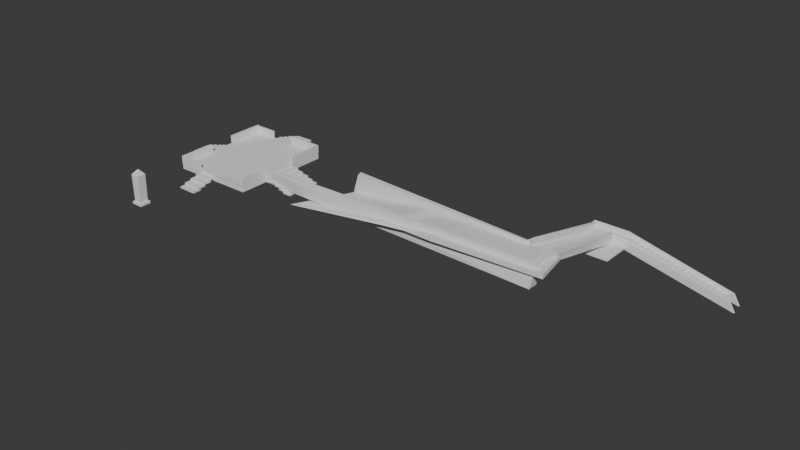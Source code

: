 # Source: stairs.blend  (saved by Blender 4.0.36; exported with 4.5.12 LTS)
import bpy
from mathutils import Matrix  # noqa: F401  (used for matrix-valued properties, if any)

bpy.ops.wm.read_factory_settings(use_empty=True)
scene = bpy.context.scene
scene.name = 'Scene'

# ---- collections
col_collection = bpy.data.collections.new('Collection'); scene.collection.children.link(col_collection)

# ---- world
world_world = bpy.data.worlds.new('World'); scene.world = world_world
world_world.use_nodes = True; world_world.node_tree.nodes.clear()
_N = world_world.node_tree.nodes; _L = world_world.node_tree.links
n0 = _N.new('ShaderNodeOutputWorld'); n0.name = 'World Output'; n0.location = (300, 300)
n1 = _N.new('ShaderNodeBackground'); n1.name = 'Background'; n1.location = (10, 300)
n1.inputs[0].default_value = (0.05088, 0.05088, 0.05088, 1.0)
_L.new(n1.outputs[0], n0.inputs[0])
n0.is_active_output = True
world_world.color = (0.05088, 0.05088, 0.05088)
world_world.use_sun_shadow = False
world_world.sun_shadow_jitter_overblur = 0.0

# ---- meshes
me_cube_003 = bpy.data.meshes.new('Cube.003')
me_cube_003.from_pydata([(-6.536, -9.601, -0.6917), (-6.536, -9.601, 0.6917), (-6.536, 9.601, -0.6917), (-6.536, 9.601, 0.6917), (-0.09759, -9.601, -0.6917), (-0.09759, -9.601, 0.6917), (-0.09759, 9.601, -0.6917), (-0.09759, 9.601, 0.6917), (-12.33, -9.601, 0.6917), (-12.33, -9.601, 2.075), (-12.33, 9.601, 0.6917), (-12.33, 9.601, 2.075), (-5.892, -9.601, 0.6917), (-5.892, -9.601, 2.075), (-5.892, 9.601, 0.6917), (-5.892, 9.601, 2.075), (-18.13, -9.601, 2.075), (-18.13, -9.601, 3.459), (-18.13, 9.601, 2.075), (-18.13, 9.601, 3.459), (-11.69, -9.601, 2.075), (-11.69, -9.601, 3.459), (-11.69, 9.601, 2.075), (-11.69, 9.601, 3.459), (-23.92, -9.601, 3.459), (-23.92, -9.601, 4.842), (-23.92, 9.601, 3.459), (-23.92, 9.601, 4.842), (-17.48, -9.601, 3.459), (-17.48, -9.601, 4.842), (-17.48, 9.601, 3.459), (-17.48, 9.601, 4.842), (-29.71, -9.601, 4.842), (-29.71, -9.601, 6.226), (-29.71, 9.601, 4.842), (-29.71, 9.601, 6.226), (-23.28, -9.601, 4.842), (-23.28, -9.601, 6.226), (-23.28, 9.601, 4.842), (-23.28, 9.601, 6.226), (-35.51, -9.601, 6.226), (-35.51, -9.601, 7.609), (-35.51, 9.601, 6.226), (-35.51, 9.601, 7.609), (-29.07, -9.601, 6.226), (-29.07, -9.601, 7.609), (-29.07, 9.601, 6.226), (-29.07, 9.601, 7.609), (-41.3, -9.601, 7.609), (-41.3, -9.601, 8.993), (-41.3, 9.601, 7.609), (-41.3, 9.601, 8.993), (-34.87, -9.601, 7.609), (-34.87, -9.601, 8.993), (-34.87, 9.601, 7.609), (-34.87, 9.601, 8.993), (-47.1, -9.601, 8.993), (-47.1, -9.601, 10.38), (-47.1, 9.601, 8.993), (-47.1, 9.601, 10.38), (-40.66, -9.601, 8.993), (-40.66, -9.601, 10.38), (-40.66, 9.601, 8.993), (-40.66, 9.601, 10.38), (-52.89, -9.601, 10.38), (-52.89, -9.601, 11.76), (-52.89, 9.601, 10.38), (-52.89, 9.601, 11.76), (-46.45, -9.601, 10.38), (-46.45, -9.601, 11.76), (-46.45, 9.601, 10.38), (-46.45, 9.601, 11.76), (-58.69, -9.601, 11.76), (-58.69, -9.601, 13.14), (-58.69, 9.601, 11.76), (-58.69, 9.601, 13.14), (-52.25, -9.601, 11.76), (-52.25, -9.601, 13.14), (-52.25, 9.601, 11.76), (-52.25, 9.601, 13.14), (-64.48, -9.601, 13.14), (-64.48, -9.601, 14.53), (-64.48, 9.601, 13.14), (-64.48, 9.601, 14.53), (-58.04, -9.601, 13.14), (-58.04, -9.601, 14.53), (-58.04, 9.601, 13.14), (-58.04, 9.601, 14.53), (-70.28, -9.601, 14.53), (-70.28, -9.601, 15.91), (-70.28, 9.601, 14.53), (-70.28, 9.601, 15.91), (-63.84, -9.601, 14.53), (-63.84, -9.601, 15.91), (-63.84, 9.601, 14.53), (-63.84, 9.601, 15.91), (-76.07, -9.601, 15.91), (-76.07, -9.601, 17.29), (-76.07, 9.601, 15.91), (-76.07, 9.601, 17.29), (-69.63, -9.601, 15.91), (-69.63, -9.601, 17.29), (-69.63, 9.601, 15.91), (-69.63, 9.601, 17.29), (-81.87, -9.601, 17.29), (-81.87, -9.601, 18.68), (-81.87, 9.601, 17.29), (-81.87, 9.601, 18.68), (-75.43, -9.601, 17.29), (-75.43, -9.601, 18.68), (-75.43, 9.601, 17.29), (-75.43, 9.601, 18.68), (-87.66, -9.601, 18.68), (-87.66, -9.601, 20.06), (-87.66, 9.601, 18.68), (-87.66, 9.601, 20.06), (-81.22, -9.601, 18.68), (-81.22, -9.601, 20.06), (-81.22, 9.601, 18.68), (-81.22, 9.601, 20.06), (-93.46, -9.601, 20.06), (-93.46, -9.601, 21.44), (-93.46, 9.601, 20.06), (-93.46, 9.601, 21.44), (-87.02, -9.601, 20.06), (-87.02, -9.601, 21.44), (-87.02, 9.601, 20.06), (-87.02, 9.601, 21.44), (-99.25, -9.601, 21.44), (-99.25, -9.601, 22.83), (-99.25, 9.601, 21.44), (-99.25, 9.601, 22.83), (-92.81, -9.601, 21.44), (-92.81, -9.601, 22.83), (-92.81, 9.601, 21.44), (-92.81, 9.601, 22.83), (-105.0, -9.601, 22.83), (-105.0, -9.601, 24.21), (-105.0, 9.601, 22.83), (-105.0, 9.601, 24.21), (-98.61, -9.601, 22.83), (-98.61, -9.601, 24.21), (-98.61, 9.601, 22.83), (-98.61, 9.601, 24.21), (-154.6, -49.26, 24.21), (-154.6, -49.26, 25.59), (-154.6, 9.601, 24.21), (-154.6, 9.601, 25.59), (-104.4, -49.26, 24.21), (-104.4, -49.26, 25.59), (-104.4, 9.601, 24.21), (-104.4, 9.601, 25.59)], [], [(0, 1, 3, 2), (2, 3, 7, 6), (6, 7, 5, 4), (4, 5, 1, 0), (2, 6, 4, 0), (7, 3, 1, 5), (8, 9, 11, 10), (10, 11, 15, 14), (14, 15, 13, 12), (12, 13, 9, 8), (10, 14, 12, 8), (15, 11, 9, 13), (16, 17, 19, 18), (18, 19, 23, 22), (22, 23, 21, 20), (20, 21, 17, 16), (18, 22, 20, 16), (23, 19, 17, 21), (24, 25, 27, 26), (26, 27, 31, 30), (30, 31, 29, 28), (28, 29, 25, 24), (26, 30, 28, 24), (31, 27, 25, 29), (32, 33, 35, 34), (34, 35, 39, 38), (38, 39, 37, 36), (36, 37, 33, 32), (34, 38, 36, 32), (39, 35, 33, 37), (40, 41, 43, 42), (42, 43, 47, 46), (46, 47, 45, 44), (44, 45, 41, 40), (42, 46, 44, 40), (47, 43, 41, 45), (48, 49, 51, 50), (50, 51, 55, 54), (54, 55, 53, 52), (52, 53, 49, 48), (50, 54, 52, 48), (55, 51, 49, 53), (56, 57, 59, 58), (58, 59, 63, 62), (62, 63, 61, 60), (60, 61, 57, 56), (58, 62, 60, 56), (63, 59, 57, 61), (64, 65, 67, 66), (66, 67, 71, 70), (70, 71, 69, 68), (68, 69, 65, 64), (66, 70, 68, 64), (71, 67, 65, 69), (72, 73, 75, 74), (74, 75, 79, 78), (78, 79, 77, 76), (76, 77, 73, 72), (74, 78, 76, 72), (79, 75, 73, 77), (80, 81, 83, 82), (82, 83, 87, 86), (86, 87, 85, 84), (84, 85, 81, 80), (82, 86, 84, 80), (87, 83, 81, 85), (88, 89, 91, 90), (90, 91, 95, 94), (94, 95, 93, 92), (92, 93, 89, 88), (90, 94, 92, 88), (95, 91, 89, 93), (96, 97, 99, 98), (98, 99, 103, 102), (102, 103, 101, 100), (100, 101, 97, 96), (98, 102, 100, 96), (103, 99, 97, 101), (104, 105, 107, 106), (106, 107, 111, 110), (110, 111, 109, 108), (108, 109, 105, 104), (106, 110, 108, 104), (111, 107, 105, 109), (112, 113, 115, 114), (114, 115, 119, 118), (118, 119, 117, 116), (116, 117, 113, 112), (114, 118, 116, 112), (119, 115, 113, 117), (120, 121, 123, 122), (122, 123, 127, 126), (126, 127, 125, 124), (124, 125, 121, 120), (122, 126, 124, 120), (127, 123, 121, 125), (128, 129, 131, 130), (130, 131, 135, 134), (134, 135, 133, 132), (132, 133, 129, 128), (130, 134, 132, 128), (135, 131, 129, 133), (136, 137, 139, 138), (138, 139, 143, 142), (142, 143, 141, 140), (140, 141, 137, 136), (138, 142, 140, 136), (143, 139, 137, 141), (144, 145, 147, 146), (146, 147, 151, 150), (150, 151, 149, 148), (148, 149, 145, 144), (146, 150, 148, 144), (151, 147, 145, 149)])
_uv = me_cube_003.uv_layers.new(name='UVMap')
_uv.uv.foreach_set('vector', [0.375, 0.0, 0.625, 0.0, 0.625, 0.25, 0.375, 0.25, 0.375, 0.25, 0.625, 0.25, 0.625, 0.5, 0.375, 0.5, 0.375, 0.5, 0.625, 0.5, 0.625, 0.75, 0.375, 0.75, 0.375, 0.75, 0.625, 0.75, 0.625, 1.0, 0.375, 1.0, 0.125, 0.5, 0.375, 0.5, 0.375, 0.75, 0.125, 0.75, 0.625, 0.5, 0.875, 0.5, 0.875, 0.75, 0.625, 0.75, 0.375, 0.0, 0.625, 0.0, 0.625, 0.25, 0.375, 0.25, 0.375, 0.25, 0.625, 0.25, 0.625, 0.5, 0.375, 0.5, 0.375, 0.5, 0.625, 0.5, 0.625, 0.75, 0.375, 0.75, 0.375, 0.75, 0.625, 0.75, 0.625, 1.0, 0.375, 1.0, 0.125, 0.5, 0.375, 0.5, 0.375, 0.75, 0.125, 0.75, 0.625, 0.5, 0.875, 0.5, 0.875, 0.75, 0.625, 0.75, 0.375, 0.0, 0.625, 0.0, 0.625, 0.25, 0.375, 0.25, 0.375, 0.25, 0.625, 0.25, 0.625, 0.5, 0.375, 0.5, 0.375, 0.5, 0.625, 0.5, 0.625, 0.75, 0.375, 0.75, 0.375, 0.75, 0.625, 0.75, 0.625, 1.0, 0.375, 1.0, 0.125, 0.5, 0.375, 0.5, 0.375, 0.75, 0.125, 0.75, 0.625, 0.5, 0.875, 0.5, 0.875, 0.75, 0.625, 0.75, 0.375, 0.0, 0.625, 0.0, 0.625, 0.25, 0.375, 0.25, 0.375, 0.25, 0.625, 0.25, 0.625, 0.5, 0.375, 0.5, 0.375, 0.5, 0.625, 0.5, 0.625, 0.75, 0.375, 0.75, 0.375, 0.75, 0.625, 0.75, 0.625, 1.0, 0.375, 1.0, 0.125, 0.5, 0.375, 0.5, 0.375, 0.75, 0.125, 0.75, 0.625, 0.5, 0.875, 0.5, 0.875, 0.75, 0.625, 0.75, 0.375, 0.0, 0.625, 0.0, 0.625, 0.25, 0.375, 0.25, 0.375, 0.25, 0.625, 0.25, 0.625, 0.5, 0.375, 0.5, 0.375, 0.5, 0.625, 0.5, 0.625, 0.75, 0.375, 0.75, 0.375, 0.75, 0.625, 0.75, 0.625, 1.0, 0.375, 1.0, 0.125, 0.5, 0.375, 0.5, 0.375, 0.75, 0.125, 0.75, 0.625, 0.5, 0.875, 0.5, 0.875, 0.75, 0.625, 0.75, 0.375, 0.0, 0.625, 0.0, 0.625, 0.25, 0.375, 0.25, 0.375, 0.25, 0.625, 0.25, 0.625, 0.5, 0.375, 0.5, 0.375, 0.5, 0.625, 0.5, 0.625, 0.75, 0.375, 0.75, 0.375, 0.75, 0.625, 0.75, 0.625, 1.0, 0.375, 1.0, 0.125, 0.5, 0.375, 0.5, 0.375, 0.75, 0.125, 0.75, 0.625, 0.5, 0.875, 0.5, 0.875, 0.75, 0.625, 0.75, 0.375, 0.0, 0.625, 0.0, 0.625, 0.25, 0.375, 0.25, 0.375, 0.25, 0.625, 0.25, 0.625, 0.5, 0.375, 0.5, 0.375, 0.5, 0.625, 0.5, 0.625, 0.75, 0.375, 0.75, 0.375, 0.75, 0.625, 0.75, 0.625, 1.0, 0.375, 1.0, 0.125, 0.5, 0.375, 0.5, 0.375, 0.75, 0.125, 0.75, 0.625, 0.5, 0.875, 0.5, 0.875, 0.75, 0.625, 0.75, 0.375, 0.0, 0.625, 0.0, 0.625, 0.25, 0.375, 0.25, 0.375, 0.25, 0.625, 0.25, 0.625, 0.5, 0.375, 0.5, 0.375, 0.5, 0.625, 0.5, 0.625, 0.75, 0.375, 0.75, 0.375, 0.75, 0.625, 0.75, 0.625, 1.0, 0.375, 1.0, 0.125, 0.5, 0.375, 0.5, 0.375, 0.75, 0.125, 0.75, 0.625, 0.5, 0.875, 0.5, 0.875, 0.75, 0.625, 0.75, 0.375, 0.0, 0.625, 0.0, 0.625, 0.25, 0.375, 0.25, 0.375, 0.25, 0.625, 0.25, 0.625, 0.5, 0.375, 0.5, 0.375, 0.5, 0.625, 0.5, 0.625, 0.75, 0.375, 0.75, 0.375, 0.75, 0.625, 0.75, 0.625, 1.0, 0.375, 1.0, 0.125, 0.5, 0.375, 0.5, 0.375, 0.75, 0.125, 0.75, 0.625, 0.5, 0.875, 0.5, 0.875, 0.75, 0.625, 0.75, 0.375, 0.0, 0.625, 0.0, 0.625, 0.25, 0.375, 0.25, 0.375, 0.25, 0.625, 0.25, 0.625, 0.5, 0.375, 0.5, 0.375, 0.5, 0.625, 0.5, 0.625, 0.75, 0.375, 0.75, 0.375, 0.75, 0.625, 0.75, 0.625, 1.0, 0.375, 1.0, 0.125, 0.5, 0.375, 0.5, 0.375, 0.75, 0.125, 0.75, 0.625, 0.5, 0.875, 0.5, 0.875, 0.75, 0.625, 0.75, 0.375, 0.0, 0.625, 0.0, 0.625, 0.25, 0.375, 0.25, 0.375, 0.25, 0.625, 0.25, 0.625, 0.5, 0.375, 0.5, 0.375, 0.5, 0.625, 0.5, 0.625, 0.75, 0.375, 0.75, 0.375, 0.75, 0.625, 0.75, 0.625, 1.0, 0.375, 1.0, 0.125, 0.5, 0.375, 0.5, 0.375, 0.75, 0.125, 0.75, 0.625, 0.5, 0.875, 0.5, 0.875, 0.75, 0.625, 0.75, 0.375, 0.0, 0.625, 0.0, 0.625, 0.25, 0.375, 0.25, 0.375, 0.25, 0.625, 0.25, 0.625, 0.5, 0.375, 0.5, 0.375, 0.5, 0.625, 0.5, 0.625, 0.75, 0.375, 0.75, 0.375, 0.75, 0.625, 0.75, 0.625, 1.0, 0.375, 1.0, 0.125, 0.5, 0.375, 0.5, 0.375, 0.75, 0.125, 0.75, 0.625, 0.5, 0.875, 0.5, 0.875, 0.75, 0.625, 0.75, 0.375, 0.0, 0.625, 0.0, 0.625, 0.25, 0.375, 0.25, 0.375, 0.25, 0.625, 0.25, 0.625, 0.5, 0.375, 0.5, 0.375, 0.5, 0.625, 0.5, 0.625, 0.75, 0.375, 0.75, 0.375, 0.75, 0.625, 0.75, 0.625, 1.0, 0.375, 1.0, 0.125, 0.5, 0.375, 0.5, 0.375, 0.75, 0.125, 0.75, 0.625, 0.5, 0.875, 0.5, 0.875, 0.75, 0.625, 0.75, 0.375, 0.0, 0.625, 0.0, 0.625, 0.25, 0.375, 0.25, 0.375, 0.25, 0.625, 0.25, 0.625, 0.5, 0.375, 0.5, 0.375, 0.5, 0.625, 0.5, 0.625, 0.75, 0.375, 0.75, 0.375, 0.75, 0.625, 0.75, 0.625, 1.0, 0.375, 1.0, 0.125, 0.5, 0.375, 0.5, 0.375, 0.75, 0.125, 0.75, 0.625, 0.5, 0.875, 0.5, 0.875, 0.75, 0.625, 0.75, 0.375, 0.0, 0.625, 0.0, 0.625, 0.25, 0.375, 0.25, 0.375, 0.25, 0.625, 0.25, 0.625, 0.5, 0.375, 0.5, 0.375, 0.5, 0.625, 0.5, 0.625, 0.75, 0.375, 0.75, 0.375, 0.75, 0.625, 0.75, 0.625, 1.0, 0.375, 1.0, 0.125, 0.5, 0.375, 0.5, 0.375, 0.75, 0.125, 0.75, 0.625, 0.5, 0.875, 0.5, 0.875, 0.75, 0.625, 0.75, 0.375, 0.0, 0.625, 0.0, 0.625, 0.25, 0.375, 0.25, 0.375, 0.25, 0.625, 0.25, 0.625, 0.5, 0.375, 0.5, 0.375, 0.5, 0.625, 0.5, 0.625, 0.75, 0.375, 0.75, 0.375, 0.75, 0.625, 0.75, 0.625, 1.0, 0.375, 1.0, 0.125, 0.5, 0.375, 0.5, 0.375, 0.75, 0.125, 0.75, 0.625, 0.5, 0.875, 0.5, 0.875, 0.75, 0.625, 0.75, 0.375, 0.0, 0.625, 0.0, 0.625, 0.25, 0.375, 0.25, 0.375, 0.25, 0.625, 0.25, 0.625, 0.5, 0.375, 0.5, 0.375, 0.5, 0.625, 0.5, 0.625, 0.75, 0.375, 0.75, 0.375, 0.75, 0.625, 0.75, 0.625, 1.0, 0.375, 1.0, 0.125, 0.5, 0.375, 0.5, 0.375, 0.75, 0.125, 0.75, 0.625, 0.5, 0.875, 0.5, 0.875, 0.75, 0.625, 0.75, 0.375, 0.0, 0.625, 0.0, 0.625, 0.25, 0.375, 0.25, 0.375, 0.25, 0.625, 0.25, 0.625, 0.5, 0.375, 0.5, 0.375, 0.5, 0.625, 0.5, 0.625, 0.75, 0.375, 0.75, 0.375, 0.75, 0.625, 0.75, 0.625, 1.0, 0.375, 1.0, 0.125, 0.5, 0.375, 0.5, 0.375, 0.75, 0.125, 0.75, 0.625, 0.5, 0.875, 0.5, 0.875, 0.75, 0.625, 0.75, 0.375, 0.0, 0.625, 0.0, 0.625, 0.25, 0.375, 0.25, 0.375, 0.25, 0.625, 0.25, 0.625, 0.5, 0.375, 0.5, 0.375, 0.5, 0.625, 0.5, 0.625, 0.75, 0.375, 0.75, 0.375, 0.75, 0.625, 0.75, 0.625, 1.0, 0.375, 1.0, 0.125, 0.5, 0.375, 0.5, 0.375, 0.75, 0.125, 0.75, 0.625, 0.5, 0.875, 0.5, 0.875, 0.75, 0.625, 0.75])
me_cube_003.update()
me_cube_009 = bpy.data.meshes.new('Cube.009')
me_cube_009.from_pydata([(-119.7, -22.3, 29.1), (-119.8, -22.63, 30.62), (-152.4, -21.75, 29.1), (-152.4, -21.41, 30.62), (-119.8, -17.48, 28.09), (-119.6, -17.73, 29.6), (-152.2, -14.77, 29.76), (-152.0, -14.35, 31.27), (-119.8, -27.83, 30.62), (-119.8, -27.83, 32.13), (-152.5, -27.28, 30.62), (-152.5, -27.28, 32.13), (-119.7, -21.68, 30.62), (-119.7, -21.68, 32.13), (-152.4, -21.13, 30.62), (-152.4, -21.13, 32.13), (-119.9, -33.37, 32.13), (-119.9, -33.37, 33.65), (-152.5, -32.82, 32.13), (-152.5, -32.82, 33.65), (-119.8, -27.22, 32.13), (-119.8, -27.22, 33.65), (-152.4, -26.67, 32.13), (-152.4, -26.67, 33.65), (-120.0, -38.9, 33.65), (-120.0, -38.9, 35.16), (-152.6, -38.35, 33.65), (-152.6, -38.35, 35.16), (-119.9, -32.75, 33.65), (-119.9, -32.75, 35.16), (-152.5, -32.2, 33.65), (-152.5, -32.2, 35.16), (-120.1, -44.44, 35.16), (-120.1, -44.44, 36.68), (-152.7, -43.89, 35.16), (-152.7, -43.89, 36.68), (-120.0, -38.29, 35.16), (-120.0, -38.29, 36.68), (-152.6, -37.74, 35.16), (-152.6, -37.74, 36.68), (-120.2, -49.97, 36.68), (-120.2, -49.97, 38.19), (-152.8, -49.43, 36.68), (-152.8, -49.43, 38.19), (-120.1, -43.82, 36.68), (-120.1, -43.82, 38.19), (-152.7, -43.28, 36.68), (-152.7, -43.28, 38.19), (-120.3, -55.51, 38.19), (-120.3, -55.51, 39.71), (-152.9, -54.96, 38.19), (-152.9, -54.96, 39.71), (-120.2, -49.36, 38.19), (-120.2, -49.36, 39.71), (-152.8, -48.81, 38.19), (-152.8, -48.81, 39.71), (-120.4, -61.05, 39.71), (-120.4, -61.05, 41.22), (-153.0, -60.5, 39.71), (-153.0, -60.5, 41.22), (-120.3, -54.9, 39.71), (-120.3, -54.9, 41.22), (-152.9, -54.35, 39.71), (-152.9, -54.35, 41.22), (-120.5, -66.58, 41.22), (-120.5, -66.58, 42.74), (-153.1, -66.03, 41.22), (-153.1, -66.03, 42.74), (-120.4, -60.43, 41.22), (-120.4, -60.43, 42.74), (-153.0, -59.88, 41.22), (-153.0, -59.88, 42.74), (-120.6, -72.12, 42.74), (-120.6, -72.12, 44.25), (-153.2, -71.57, 42.74), (-153.2, -71.57, 44.25), (-120.5, -65.97, 42.74), (-120.5, -65.97, 44.25), (-153.1, -65.42, 42.74), (-153.1, -65.42, 44.25), (-120.7, -77.65, 44.25), (-120.7, -77.65, 45.76), (-153.3, -77.11, 44.25), (-153.3, -77.11, 45.76), (-120.6, -71.5, 44.25), (-120.6, -71.5, 45.76), (-153.2, -70.95, 44.25), (-153.2, -70.95, 45.76), (-120.8, -83.19, 45.76), (-120.8, -83.19, 47.28), (-153.4, -82.64, 45.76), (-153.4, -82.64, 47.28), (-120.7, -77.04, 45.76), (-120.7, -77.04, 47.28), (-153.3, -76.49, 45.76), (-153.3, -76.49, 47.28), (-120.9, -88.73, 47.28), (-120.9, -88.73, 48.79), (-153.5, -88.18, 47.28), (-153.5, -88.18, 48.79), (-120.8, -82.57, 47.28), (-120.8, -82.57, 48.79), (-153.4, -82.03, 47.28), (-153.4, -82.03, 48.79), (-120.9, -94.26, 48.79), (-120.9, -94.26, 50.31), (-153.6, -93.71, 48.79), (-153.6, -93.71, 50.31), (-120.8, -88.11, 48.79), (-120.8, -88.11, 50.31), (-153.5, -87.56, 48.79), (-153.5, -87.56, 50.31), (-121.0, -99.8, 50.31), (-121.0, -99.8, 51.82), (-153.7, -99.25, 50.31), (-153.7, -99.25, 51.82), (-120.9, -93.65, 50.31), (-120.9, -93.65, 51.82), (-153.6, -93.1, 50.31), (-153.6, -93.1, 51.82), (-121.1, -105.3, 51.82), (-121.1, -105.3, 53.34), (-153.8, -104.8, 51.82), (-153.8, -104.8, 53.34), (-121.0, -99.18, 51.82), (-121.0, -99.18, 53.34), (-153.7, -98.63, 51.82), (-153.7, -98.63, 53.34), (-121.2, -110.9, 53.34), (-121.2, -110.9, 54.85), (-153.9, -110.3, 53.34), (-153.9, -110.3, 54.85), (-121.1, -104.7, 53.34), (-121.1, -104.7, 54.85), (-153.7, -104.2, 53.34), (-153.7, -104.2, 54.85), (-121.3, -116.4, 54.85), (-121.3, -116.4, 56.37), (-153.9, -115.9, 54.85), (-153.9, -115.9, 56.37), (-121.2, -110.3, 54.85), (-121.2, -110.3, 56.37), (-153.8, -109.7, 54.85), (-153.8, -109.7, 56.37), (-121.4, -121.9, 56.37), (-121.4, -121.9, 57.88), (-154.0, -121.4, 56.37), (-154.0, -121.4, 57.88), (-121.3, -115.8, 56.37), (-121.3, -115.8, 57.88), (-153.9, -115.2, 56.37), (-153.9, -115.2, 57.88), (-106.2, -164.9, 57.57), (-106.2, -164.9, 62.53), (-410.2, -179.1, 43.07), (-410.2, -182.3, 44.47), (-115.4, -121.4, 55.65), (-115.4, -121.4, 59.98), (-373.8, -108.9, 43.16), (-373.8, -106.8, 44.43), (-231.7, -172.2, 57.57), (-231.7, -172.2, 61.77), (-222.4, -120.6, 55.65), (-222.4, -120.6, 59.22), (-294.1, -173.6, 55.28), (-275.7, -120.2, 57.88), (-294.1, -171.7, 57.57), (-275.7, -119.0, 55.15)], [], [(0, 1, 3, 2), (2, 3, 7, 6), (6, 7, 5, 4), (4, 5, 1, 0), (2, 6, 4, 0), (7, 3, 1, 5), (8, 9, 11, 10), (10, 11, 15, 14), (14, 15, 13, 12), (12, 13, 9, 8), (10, 14, 12, 8), (15, 11, 9, 13), (16, 17, 19, 18), (18, 19, 23, 22), (22, 23, 21, 20), (20, 21, 17, 16), (18, 22, 20, 16), (23, 19, 17, 21), (24, 25, 27, 26), (26, 27, 31, 30), (30, 31, 29, 28), (28, 29, 25, 24), (26, 30, 28, 24), (31, 27, 25, 29), (32, 33, 35, 34), (34, 35, 39, 38), (38, 39, 37, 36), (36, 37, 33, 32), (34, 38, 36, 32), (39, 35, 33, 37), (40, 41, 43, 42), (42, 43, 47, 46), (46, 47, 45, 44), (44, 45, 41, 40), (42, 46, 44, 40), (47, 43, 41, 45), (48, 49, 51, 50), (50, 51, 55, 54), (54, 55, 53, 52), (52, 53, 49, 48), (50, 54, 52, 48), (55, 51, 49, 53), (56, 57, 59, 58), (58, 59, 63, 62), (62, 63, 61, 60), (60, 61, 57, 56), (58, 62, 60, 56), (63, 59, 57, 61), (64, 65, 67, 66), (66, 67, 71, 70), (70, 71, 69, 68), (68, 69, 65, 64), (66, 70, 68, 64), (71, 67, 65, 69), (72, 73, 75, 74), (74, 75, 79, 78), (78, 79, 77, 76), (76, 77, 73, 72), (74, 78, 76, 72), (79, 75, 73, 77), (80, 81, 83, 82), (82, 83, 87, 86), (86, 87, 85, 84), (84, 85, 81, 80), (82, 86, 84, 80), (87, 83, 81, 85), (88, 89, 91, 90), (90, 91, 95, 94), (94, 95, 93, 92), (92, 93, 89, 88), (90, 94, 92, 88), (95, 91, 89, 93), (96, 97, 99, 98), (98, 99, 103, 102), (102, 103, 101, 100), (100, 101, 97, 96), (98, 102, 100, 96), (103, 99, 97, 101), (104, 105, 107, 106), (106, 107, 111, 110), (110, 111, 109, 108), (108, 109, 105, 104), (106, 110, 108, 104), (111, 107, 105, 109), (112, 113, 115, 114), (114, 115, 119, 118), (118, 119, 117, 116), (116, 117, 113, 112), (114, 118, 116, 112), (119, 115, 113, 117), (120, 121, 123, 122), (122, 123, 127, 126), (126, 127, 125, 124), (124, 125, 121, 120), (122, 126, 124, 120), (127, 123, 121, 125), (128, 129, 131, 130), (130, 131, 135, 134), (134, 135, 133, 132), (132, 133, 129, 128), (130, 134, 132, 128), (135, 131, 129, 133), (136, 137, 139, 138), (138, 139, 143, 142), (142, 143, 141, 140), (140, 141, 137, 136), (138, 142, 140, 136), (143, 139, 137, 141), (144, 145, 147, 146), (146, 147, 151, 150), (150, 151, 149, 148), (148, 149, 145, 144), (146, 150, 148, 144), (151, 147, 145, 149), (166, 164, 155, 154), (154, 155, 159, 158), (162, 163, 157, 156), (156, 157, 153, 152), (160, 162, 156, 152), (163, 161, 153, 157), (167, 164, 161, 163), (166, 165, 162, 160), (165, 167, 163, 162), (152, 153, 161, 160), (158, 159, 167, 165), (154, 158, 165, 166), (159, 155, 164, 167), (160, 161, 164, 166)])
_uv = me_cube_009.uv_layers.new(name='UVMap')
_uv.uv.foreach_set('vector', [0.375, 0.0, 0.625, 0.0, 0.625, 0.25, 0.375, 0.25, 0.375, 0.25, 0.625, 0.25, 0.625, 0.5, 0.375, 0.5, 0.375, 0.5, 0.625, 0.5, 0.625, 0.75, 0.375, 0.75, 0.375, 0.75, 0.625, 0.75, 0.625, 1.0, 0.375, 1.0, 0.125, 0.5, 0.375, 0.5, 0.375, 0.75, 0.125, 0.75, 0.625, 0.5, 0.875, 0.5, 0.875, 0.75, 0.625, 0.75, 0.375, 0.0, 0.625, 0.0, 0.625, 0.25, 0.375, 0.25, 0.375, 0.25, 0.625, 0.25, 0.625, 0.5, 0.375, 0.5, 0.375, 0.5, 0.625, 0.5, 0.625, 0.75, 0.375, 0.75, 0.375, 0.75, 0.625, 0.75, 0.625, 1.0, 0.375, 1.0, 0.125, 0.5, 0.375, 0.5, 0.375, 0.75, 0.125, 0.75, 0.625, 0.5, 0.875, 0.5, 0.875, 0.75, 0.625, 0.75, 0.375, 0.0, 0.625, 0.0, 0.625, 0.25, 0.375, 0.25, 0.375, 0.25, 0.625, 0.25, 0.625, 0.5, 0.375, 0.5, 0.375, 0.5, 0.625, 0.5, 0.625, 0.75, 0.375, 0.75, 0.375, 0.75, 0.625, 0.75, 0.625, 1.0, 0.375, 1.0, 0.125, 0.5, 0.375, 0.5, 0.375, 0.75, 0.125, 0.75, 0.625, 0.5, 0.875, 0.5, 0.875, 0.75, 0.625, 0.75, 0.375, 0.0, 0.625, 0.0, 0.625, 0.25, 0.375, 0.25, 0.375, 0.25, 0.625, 0.25, 0.625, 0.5, 0.375, 0.5, 0.375, 0.5, 0.625, 0.5, 0.625, 0.75, 0.375, 0.75, 0.375, 0.75, 0.625, 0.75, 0.625, 1.0, 0.375, 1.0, 0.125, 0.5, 0.375, 0.5, 0.375, 0.75, 0.125, 0.75, 0.625, 0.5, 0.875, 0.5, 0.875, 0.75, 0.625, 0.75, 0.375, 0.0, 0.625, 0.0, 0.625, 0.25, 0.375, 0.25, 0.375, 0.25, 0.625, 0.25, 0.625, 0.5, 0.375, 0.5, 0.375, 0.5, 0.625, 0.5, 0.625, 0.75, 0.375, 0.75, 0.375, 0.75, 0.625, 0.75, 0.625, 1.0, 0.375, 1.0, 0.125, 0.5, 0.375, 0.5, 0.375, 0.75, 0.125, 0.75, 0.625, 0.5, 0.875, 0.5, 0.875, 0.75, 0.625, 0.75, 0.375, 0.0, 0.625, 0.0, 0.625, 0.25, 0.375, 0.25, 0.375, 0.25, 0.625, 0.25, 0.625, 0.5, 0.375, 0.5, 0.375, 0.5, 0.625, 0.5, 0.625, 0.75, 0.375, 0.75, 0.375, 0.75, 0.625, 0.75, 0.625, 1.0, 0.375, 1.0, 0.125, 0.5, 0.375, 0.5, 0.375, 0.75, 0.125, 0.75, 0.625, 0.5, 0.875, 0.5, 0.875, 0.75, 0.625, 0.75, 0.375, 0.0, 0.625, 0.0, 0.625, 0.25, 0.375, 0.25, 0.375, 0.25, 0.625, 0.25, 0.625, 0.5, 0.375, 0.5, 0.375, 0.5, 0.625, 0.5, 0.625, 0.75, 0.375, 0.75, 0.375, 0.75, 0.625, 0.75, 0.625, 1.0, 0.375, 1.0, 0.125, 0.5, 0.375, 0.5, 0.375, 0.75, 0.125, 0.75, 0.625, 0.5, 0.875, 0.5, 0.875, 0.75, 0.625, 0.75, 0.375, 0.0, 0.625, 0.0, 0.625, 0.25, 0.375, 0.25, 0.375, 0.25, 0.625, 0.25, 0.625, 0.5, 0.375, 0.5, 0.375, 0.5, 0.625, 0.5, 0.625, 0.75, 0.375, 0.75, 0.375, 0.75, 0.625, 0.75, 0.625, 1.0, 0.375, 1.0, 0.125, 0.5, 0.375, 0.5, 0.375, 0.75, 0.125, 0.75, 0.625, 0.5, 0.875, 0.5, 0.875, 0.75, 0.625, 0.75, 0.375, 0.0, 0.625, 0.0, 0.625, 0.25, 0.375, 0.25, 0.375, 0.25, 0.625, 0.25, 0.625, 0.5, 0.375, 0.5, 0.375, 0.5, 0.625, 0.5, 0.625, 0.75, 0.375, 0.75, 0.375, 0.75, 0.625, 0.75, 0.625, 1.0, 0.375, 1.0, 0.125, 0.5, 0.375, 0.5, 0.375, 0.75, 0.125, 0.75, 0.625, 0.5, 0.875, 0.5, 0.875, 0.75, 0.625, 0.75, 0.375, 0.0, 0.625, 0.0, 0.625, 0.25, 0.375, 0.25, 0.375, 0.25, 0.625, 0.25, 0.625, 0.5, 0.375, 0.5, 0.375, 0.5, 0.625, 0.5, 0.625, 0.75, 0.375, 0.75, 0.375, 0.75, 0.625, 0.75, 0.625, 1.0, 0.375, 1.0, 0.125, 0.5, 0.375, 0.5, 0.375, 0.75, 0.125, 0.75, 0.625, 0.5, 0.875, 0.5, 0.875, 0.75, 0.625, 0.75, 0.375, 0.0, 0.625, 0.0, 0.625, 0.25, 0.375, 0.25, 0.375, 0.25, 0.625, 0.25, 0.625, 0.5, 0.375, 0.5, 0.375, 0.5, 0.625, 0.5, 0.625, 0.75, 0.375, 0.75, 0.375, 0.75, 0.625, 0.75, 0.625, 1.0, 0.375, 1.0, 0.125, 0.5, 0.375, 0.5, 0.375, 0.75, 0.125, 0.75, 0.625, 0.5, 0.875, 0.5, 0.875, 0.75, 0.625, 0.75, 0.375, 0.0, 0.625, 0.0, 0.625, 0.25, 0.375, 0.25, 0.375, 0.25, 0.625, 0.25, 0.625, 0.5, 0.375, 0.5, 0.375, 0.5, 0.625, 0.5, 0.625, 0.75, 0.375, 0.75, 0.375, 0.75, 0.625, 0.75, 0.625, 1.0, 0.375, 1.0, 0.125, 0.5, 0.375, 0.5, 0.375, 0.75, 0.125, 0.75, 0.625, 0.5, 0.875, 0.5, 0.875, 0.75, 0.625, 0.75, 0.375, 0.0, 0.625, 0.0, 0.625, 0.25, 0.375, 0.25, 0.375, 0.25, 0.625, 0.25, 0.625, 0.5, 0.375, 0.5, 0.375, 0.5, 0.625, 0.5, 0.625, 0.75, 0.375, 0.75, 0.375, 0.75, 0.625, 0.75, 0.625, 1.0, 0.375, 1.0, 0.125, 0.5, 0.375, 0.5, 0.375, 0.75, 0.125, 0.75, 0.625, 0.5, 0.875, 0.5, 0.875, 0.75, 0.625, 0.75, 0.375, 0.0, 0.625, 0.0, 0.625, 0.25, 0.375, 0.25, 0.375, 0.25, 0.625, 0.25, 0.625, 0.5, 0.375, 0.5, 0.375, 0.5, 0.625, 0.5, 0.625, 0.75, 0.375, 0.75, 0.375, 0.75, 0.625, 0.75, 0.625, 1.0, 0.375, 1.0, 0.125, 0.5, 0.375, 0.5, 0.375, 0.75, 0.125, 0.75, 0.625, 0.5, 0.875, 0.5, 0.875, 0.75, 0.625, 0.75, 0.375, 0.0, 0.625, 0.0, 0.625, 0.25, 0.375, 0.25, 0.375, 0.25, 0.625, 0.25, 0.625, 0.5, 0.375, 0.5, 0.375, 0.5, 0.625, 0.5, 0.625, 0.75, 0.375, 0.75, 0.375, 0.75, 0.625, 0.75, 0.625, 1.0, 0.375, 1.0, 0.125, 0.5, 0.375, 0.5, 0.375, 0.75, 0.125, 0.75, 0.625, 0.5, 0.875, 0.5, 0.875, 0.75, 0.625, 0.75, 0.375, 0.0, 0.625, 0.0, 0.625, 0.25, 0.375, 0.25, 0.375, 0.25, 0.625, 0.25, 0.625, 0.5, 0.375, 0.5, 0.375, 0.5, 0.625, 0.5, 0.625, 0.75, 0.375, 0.75, 0.375, 0.75, 0.625, 0.75, 0.625, 1.0, 0.375, 1.0, 0.125, 0.5, 0.375, 0.5, 0.375, 0.75, 0.125, 0.75, 0.625, 0.5, 0.875, 0.5, 0.875, 0.75, 0.625, 0.75, 0.375, 0.0, 0.625, 0.0, 0.625, 0.25, 0.375, 0.25, 0.375, 0.25, 0.625, 0.25, 0.625, 0.5, 0.375, 0.5, 0.375, 0.5, 0.625, 0.5, 0.625, 0.75, 0.375, 0.75, 0.375, 0.75, 0.625, 0.75, 0.625, 1.0, 0.375, 1.0, 0.125, 0.5, 0.375, 0.5, 0.375, 0.75, 0.125, 0.75, 0.625, 0.5, 0.875, 0.5, 0.875, 0.75, 0.625, 0.75, 0.375, 0.0, 0.625, 0.0, 0.625, 0.25, 0.375, 0.25, 0.375, 0.25, 0.625, 0.25, 0.625, 0.5, 0.375, 0.5, 0.375, 0.5, 0.625, 0.5, 0.625, 0.75, 0.375, 0.75, 0.375, 0.75, 0.625, 0.75, 0.625, 1.0, 0.375, 1.0, 0.125, 0.5, 0.375, 0.5, 0.375, 0.75, 0.125, 0.75, 0.625, 0.5, 0.875, 0.5, 0.875, 0.75, 0.625, 0.75, 0.375, 0.0, 0.625, 0.0, 0.625, 0.25, 0.375, 0.25, 0.375, 0.25, 0.625, 0.25, 0.625, 0.5, 0.375, 0.5, 0.375, 0.5, 0.625, 0.5, 0.625, 0.75, 0.375, 0.75, 0.375, 0.75, 0.625, 0.75, 0.625, 1.0, 0.375, 1.0, 0.125, 0.5, 0.375, 0.5, 0.375, 0.75, 0.125, 0.75, 0.625, 0.5, 0.875, 0.5, 0.875, 0.75, 0.625, 0.75, 0.375, 0.1877, 0.625, 0.1877, 0.625, 0.25, 0.375, 0.25, 0.375, 0.25, 0.625, 0.25, 0.625, 0.5, 0.375, 0.5, 0.375, 0.6247, 0.625, 0.6247, 0.625, 0.75, 0.375, 0.75, 0.375, 0.75, 0.625, 0.75, 0.625, 1.0, 0.375, 1.0, 0.125, 0.6247, 0.375, 0.6247, 0.375, 0.75, 0.125, 0.75, 0.625, 0.6247, 0.875, 0.6247, 0.875, 0.75, 0.625, 0.75, 0.625, 0.5623, 0.875, 0.5623, 0.875, 0.6247, 0.625, 0.6247, 0.125, 0.5623, 0.375, 0.5623, 0.375, 0.6247, 0.125, 0.6247, 0.375, 0.5623, 0.625, 0.5623, 0.625, 0.6247, 0.375, 0.6247, 0.375, 0.0, 0.625, 0.0, 0.625, 0.1253, 0.375, 0.1253, 0.375, 0.5, 0.625, 0.5, 0.625, 0.5623, 0.375, 0.5623, 0.125, 0.5, 0.375, 0.5, 0.375, 0.5623, 0.125, 0.5623, 0.625, 0.5, 0.875, 0.5, 0.875, 0.5623, 0.625, 0.5623, 0.375, 0.1253, 0.625, 0.1253, 0.625, 0.1877, 0.375, 0.1877])
me_cube_009.update()
me_cube_012 = bpy.data.meshes.new('Cube.012')
me_cube_012.from_pydata([(8.624, -10.18, 4.788), (-123.6, -11.28, 35.44), (-110.3, -10.33, 33.44), (15.36, -10.19, -6.647), (-122.3, -11.84, 25.34), (-124.8, -8.346, 36.04), (-110.2, -8.495, 33.59), (8.655, -8.346, 4.932), (-123.2, -9.069, 26.01), (15.39, -8.357, -6.502)], [], [(1, 0, 2), (0, 1, 4, 3), (5, 6, 7), (7, 9, 8, 5), (4, 1, 5, 8), (2, 0, 7, 6), (1, 2, 6, 5), (0, 3, 9, 7), (3, 4, 8, 9)])
_uv = me_cube_012.uv_layers.new(name='UVMap')
_uv.uv.foreach_set('vector', [0.0, 0.0, 0.0, 0.0, 0.0, 0.0, 0.0, 0.0, 0.0, 0.0, 0.0, 0.0, 0.0, 0.0, 0.0, 0.0, 0.0, 0.0, 0.0, 0.0, 0.0, 0.0, 0.0, 0.0, 0.0, 0.0, 0.0, 0.0, 0.0, 0.0, 0.0, 0.0, 0.0, 0.0, 0.0, 0.0, 0.0, 0.0, 0.0, 0.0, 0.0, 0.0, 0.0, 0.0, 0.0, 0.0, 0.0, 0.0, 0.0, 0.0, 0.0, 0.0, 0.0, 0.0, 0.0, 0.0, 0.0, 0.0, 0.0, 0.0, 0.0, 0.0, 0.0, 0.0, 0.0, 0.0, 0.0, 0.0])
me_cube_012.update()
me_cube_015 = bpy.data.meshes.new('Cube.015')
me_cube_015.from_pydata([(-307.3, -122.7, -25.6), (-298.2, -122.4, 5.668), (-295.2, -116.4, -30.97), (-300.5, -115.6, 6.03), (-73.42, -134.1, -38.18), (-76.01, -130.9, 5.625), (-73.42, -122.2, -38.18), (-76.55, -127.4, 4.395)], [], [(0, 1, 3, 2), (2, 3, 7, 6), (6, 7, 5, 4), (4, 5, 1, 0), (2, 6, 4, 0), (7, 3, 1, 5)])
_uv = me_cube_015.uv_layers.new(name='UVMap')
_uv.uv.foreach_set('vector', [0.375, 0.0, 0.625, 0.0, 0.625, 0.25, 0.375, 0.25, 0.375, 0.25, 0.625, 0.25, 0.625, 0.5, 0.375, 0.5, 0.375, 0.5, 0.625, 0.5, 0.625, 0.75, 0.375, 0.75, 0.375, 0.75, 0.625, 0.75, 0.625, 1.0, 0.375, 1.0, 0.125, 0.5, 0.375, 0.5, 0.375, 0.75, 0.125, 0.75, 0.625, 0.5, 0.875, 0.5, 0.875, 0.75, 0.625, 0.75])
me_cube_015.update()
me_cube = bpy.data.meshes.new('Cube')
me_cube.from_pydata([(-479.9, -193.8, -28.7), (-479.9, -193.8, -21.49), (-479.9, -77.24, -28.7), (-479.9, -77.24, -21.49), (-383.3, -193.8, -28.7), (-383.3, -193.8, -21.49), (-383.3, -77.24, -28.7), (-383.3, -77.24, -21.49)], [], [(0, 1, 3, 2), (2, 3, 7, 6), (6, 7, 5, 4), (4, 5, 1, 0), (2, 6, 4, 0), (7, 3, 1, 5)])
_uv = me_cube.uv_layers.new(name='UVMap')
_uv.uv.foreach_set('vector', [0.375, 0.0, 0.625, 0.0, 0.625, 0.25, 0.375, 0.25, 0.375, 0.25, 0.625, 0.25, 0.625, 0.5, 0.375, 0.5, 0.375, 0.5, 0.625, 0.5, 0.625, 0.75, 0.375, 0.75, 0.375, 0.75, 0.625, 0.75, 0.625, 1.0, 0.375, 1.0, 0.125, 0.5, 0.375, 0.5, 0.375, 0.75, 0.125, 0.75, 0.625, 0.5, 0.875, 0.5, 0.875, 0.75, 0.625, 0.75])
me_cube.update()
me_cube_001 = bpy.data.meshes.new('Cube.001')
me_cube_001.from_pydata([(-387.6, -119.8, -21.37), (-387.6, -119.8, -12.58), (-387.6, -77.04, -21.37), (-387.6, -77.04, -12.58), (-384.5, -119.8, -21.37), (-384.5, -119.8, -12.58), (-384.5, -77.04, -21.37), (-384.5, -77.04, -12.58)], [], [(0, 1, 3, 2), (2, 3, 7, 6), (6, 7, 5, 4), (4, 5, 1, 0), (2, 0, 4, 6), (7, 3, 1, 5)])
_uv = me_cube_001.uv_layers.new(name='UVMap')
_uv.uv.foreach_set('vector', [0.375, 0.0, 0.625, 0.0, 0.625, 0.25, 0.375, 0.25, 0.375, 0.25, 0.625, 0.25, 0.625, 0.5, 0.375, 0.5, 0.375, 0.5, 0.625, 0.5, 0.625, 0.75, 0.375, 0.75, 0.375, 0.75, 0.625, 0.75, 0.625, 1.0, 0.375, 1.0, 0.125, 0.5, 0.125, 0.75, 0.375, 0.75, 0.375, 0.5, 0.625, 0.5, 0.875, 0.5, 0.875, 0.75, 0.625, 0.75])
me_cube_001.update()
me_cube_006 = bpy.data.meshes.new('Cube.006')
me_cube_006.from_pydata([(-384.2, -78.16, -21.11), (-384.2, -78.16, -12.37), (-384.2, -76.16, -21.11), (-384.2, -76.16, -12.37), (-426.2, -78.16, -21.11), (-426.2, -78.16, -12.37), (-426.2, -76.16, -21.11), (-426.2, -76.16, -12.37)], [], [(0, 2, 3, 1), (2, 6, 7, 3), (6, 4, 5, 7), (4, 0, 1, 5), (2, 0, 4, 6), (7, 5, 1, 3)])
_uv = me_cube_006.uv_layers.new(name='UVMap')
_uv.uv.foreach_set('vector', [0.375, 0.0, 0.375, 0.25, 0.625, 0.25, 0.625, 0.0, 0.375, 0.25, 0.375, 0.5, 0.625, 0.5, 0.625, 0.25, 0.375, 0.5, 0.375, 0.75, 0.625, 0.75, 0.625, 0.5, 0.375, 0.75, 0.375, 1.0, 0.625, 1.0, 0.625, 0.75, 0.125, 0.5, 0.125, 0.75, 0.375, 0.75, 0.375, 0.5, 0.625, 0.5, 0.625, 0.75, 0.875, 0.75, 0.875, 0.5])
me_cube_006.update()
me_cube_007 = bpy.data.meshes.new('Cube.007')
me_cube_007.from_pydata([(-451.9, -78.96, -21.95), (-451.9, -78.96, -13.21), (-451.9, -76.96, -21.95), (-451.9, -76.96, -13.21), (-478.6, -78.96, -21.95), (-478.6, -78.96, -13.21), (-478.6, -76.96, -21.95), (-478.6, -76.96, -13.21)], [], [(0, 2, 3, 1), (2, 6, 7, 3), (6, 4, 5, 7), (4, 0, 1, 5), (2, 0, 4, 6), (7, 5, 1, 3)])
_uv = me_cube_007.uv_layers.new(name='UVMap')
_uv.uv.foreach_set('vector', [0.375, 0.0, 0.375, 0.25, 0.625, 0.25, 0.625, 0.0, 0.375, 0.25, 0.375, 0.5, 0.625, 0.5, 0.625, 0.25, 0.375, 0.5, 0.375, 0.75, 0.625, 0.75, 0.625, 0.5, 0.375, 0.75, 0.375, 1.0, 0.625, 1.0, 0.625, 0.75, 0.125, 0.5, 0.125, 0.75, 0.375, 0.75, 0.375, 0.5, 0.625, 0.5, 0.625, 0.75, 0.875, 0.75, 0.875, 0.5])
me_cube_007.update()
me_cube_008 = bpy.data.meshes.new('Cube.008')
me_cube_008.from_pydata([(-482.3, -119.2, -21.88), (-482.3, -119.2, -13.09), (-482.3, -76.52, -21.88), (-482.3, -76.52, -13.09), (-479.2, -119.2, -21.88), (-479.2, -119.2, -13.09), (-479.2, -76.52, -21.88), (-479.2, -76.52, -13.09)], [], [(0, 1, 3, 2), (2, 3, 7, 6), (6, 7, 5, 4), (4, 5, 1, 0), (2, 6, 4, 0), (7, 3, 1, 5)])
_uv = me_cube_008.uv_layers.new(name='UVMap')
_uv.uv.foreach_set('vector', [0.375, 0.0, 0.625, 0.0, 0.625, 0.25, 0.375, 0.25, 0.375, 0.25, 0.625, 0.25, 0.625, 0.5, 0.375, 0.5, 0.375, 0.5, 0.625, 0.5, 0.625, 0.75, 0.375, 0.75, 0.375, 0.75, 0.625, 0.75, 0.625, 1.0, 0.375, 1.0, 0.125, 0.5, 0.375, 0.5, 0.375, 0.75, 0.125, 0.75, 0.625, 0.5, 0.875, 0.5, 0.875, 0.75, 0.625, 0.75])
me_cube_008.update()
me_cube_010 = bpy.data.meshes.new('Cube.010')
me_cube_010.from_pydata([(-479.8, -194.5, -22.15), (-479.8, -194.5, -13.35), (-479.8, -151.8, -22.15), (-479.8, -151.8, -13.35), (-476.7, -194.5, -22.15), (-476.7, -194.5, -13.35), (-476.7, -151.8, -22.15), (-476.7, -151.8, -13.35)], [], [(0, 1, 3, 2), (2, 3, 7, 6), (6, 7, 5, 4), (4, 5, 1, 0), (2, 6, 4, 0), (7, 3, 1, 5)])
_uv = me_cube_010.uv_layers.new(name='UVMap')
_uv.uv.foreach_set('vector', [0.375, 0.0, 0.625, 0.0, 0.625, 0.25, 0.375, 0.25, 0.375, 0.25, 0.625, 0.25, 0.625, 0.5, 0.375, 0.5, 0.375, 0.5, 0.625, 0.5, 0.625, 0.75, 0.375, 0.75, 0.375, 0.75, 0.625, 0.75, 0.625, 1.0, 0.375, 1.0, 0.125, 0.5, 0.375, 0.5, 0.375, 0.75, 0.125, 0.75, 0.625, 0.5, 0.875, 0.5, 0.875, 0.75, 0.625, 0.75])
me_cube_010.update()
me_cube_013 = bpy.data.meshes.new('Cube.013')
me_cube_013.from_pydata([(-450.8, -194.2, -22.31), (-450.8, -194.2, -13.57), (-450.8, -192.2, -22.31), (-450.8, -192.2, -13.57), (-477.5, -194.2, -22.31), (-477.5, -194.2, -13.57), (-477.5, -192.2, -22.31), (-477.5, -192.2, -13.57)], [], [(0, 2, 3, 1), (2, 6, 7, 3), (6, 4, 5, 7), (4, 0, 1, 5), (2, 0, 4, 6), (7, 5, 1, 3)])
_uv = me_cube_013.uv_layers.new(name='UVMap')
_uv.uv.foreach_set('vector', [0.375, 0.0, 0.375, 0.25, 0.625, 0.25, 0.625, 0.0, 0.375, 0.25, 0.375, 0.5, 0.625, 0.5, 0.625, 0.25, 0.375, 0.5, 0.375, 0.75, 0.625, 0.75, 0.625, 0.5, 0.375, 0.75, 0.375, 1.0, 0.625, 1.0, 0.625, 0.75, 0.125, 0.5, 0.125, 0.75, 0.375, 0.75, 0.375, 0.5, 0.625, 0.5, 0.625, 0.75, 0.875, 0.75, 0.875, 0.5])
me_cube_013.update()
me_cube_016 = bpy.data.meshes.new('Cube.016')
me_cube_016.from_pydata([(-385.0, -194.7, -21.39), (-385.0, -194.7, -12.65), (-385.0, -192.4, -21.39), (-385.0, -192.4, -12.65), (-427.0, -194.7, -21.39), (-427.0, -194.7, -12.65), (-427.0, -192.4, -21.39), (-427.0, -192.4, -12.65)], [], [(0, 2, 3, 1), (2, 6, 7, 3), (6, 4, 5, 7), (4, 0, 1, 5), (2, 0, 4, 6), (7, 5, 1, 3)])
_uv = me_cube_016.uv_layers.new(name='UVMap')
_uv.uv.foreach_set('vector', [0.375, 0.0, 0.375, 0.25, 0.625, 0.25, 0.625, 0.0, 0.375, 0.25, 0.375, 0.5, 0.625, 0.5, 0.625, 0.25, 0.375, 0.5, 0.375, 0.75, 0.625, 0.75, 0.625, 0.5, 0.375, 0.75, 0.375, 1.0, 0.625, 1.0, 0.625, 0.75, 0.125, 0.5, 0.125, 0.75, 0.375, 0.75, 0.375, 0.5, 0.625, 0.5, 0.625, 0.75, 0.875, 0.75, 0.875, 0.5])
me_cube_016.update()
me_cube_017 = bpy.data.meshes.new('Cube.017')
me_cube_017.from_pydata([(-386.2, -193.8, -21.64), (-386.2, -193.8, -12.85), (-386.2, -158.2, -21.64), (-386.2, -157.0, -12.85), (-383.1, -193.8, -21.64), (-383.1, -193.8, -12.85), (-383.2, -158.3, -21.64), (-383.1, -156.9, -13.07)], [], [(0, 1, 3, 2), (2, 3, 7, 6), (6, 7, 5, 4), (4, 5, 1, 0), (2, 0, 4, 6), (7, 3, 1, 5)])
_uv = me_cube_017.uv_layers.new(name='UVMap')
_uv.uv.foreach_set('vector', [0.375, 0.0, 0.625, 0.0, 0.625, 0.25, 0.375, 0.25, 0.375, 0.25, 0.625, 0.25, 0.625, 0.5, 0.375, 0.5, 0.375, 0.5, 0.625, 0.5, 0.625, 0.75, 0.375, 0.75, 0.375, 0.75, 0.625, 0.75, 0.625, 1.0, 0.375, 1.0, 0.125, 0.5, 0.125, 0.75, 0.375, 0.75, 0.375, 0.5, 0.625, 0.5, 0.875, 0.5, 0.875, 0.75, 0.625, 0.75])
me_cube_017.update()
me_cube_018 = bpy.data.meshes.new('Cube.018')
me_cube_018.from_pydata([(-438.9, -143.7, -21.42), (-438.9, -143.7, -18.65), (-438.9, -131.4, -21.42), (-438.9, -131.4, -18.65), (-426.1, -143.7, -21.42), (-426.1, -143.7, -18.65), (-426.1, -131.4, -21.42), (-426.1, -131.4, -18.65)], [], [(0, 1, 3, 2), (2, 3, 7, 6), (6, 7, 5, 4), (4, 5, 1, 0), (2, 0, 4, 6), (7, 3, 1, 5)])
_uv = me_cube_018.uv_layers.new(name='UVMap')
_uv.uv.foreach_set('vector', [0.375, 0.0, 0.625, 0.0, 0.625, 0.25, 0.375, 0.25, 0.375, 0.25, 0.625, 0.25, 0.625, 0.5, 0.375, 0.5, 0.375, 0.5, 0.625, 0.5, 0.625, 0.75, 0.375, 0.75, 0.375, 0.75, 0.625, 0.75, 0.625, 1.0, 0.375, 1.0, 0.125, 0.5, 0.125, 0.75, 0.375, 0.75, 0.375, 0.5, 0.625, 0.5, 0.875, 0.5, 0.875, 0.75, 0.625, 0.75])
me_cube_018.update()
me_cube_019 = bpy.data.meshes.new('Cube.019')
me_cube_019.from_pydata([(-436.4, -142.3, -21.11), (-436.9, -142.7, 11.98), (-436.4, -132.9, -21.11), (-437.0, -132.9, 11.74), (-428.1, -142.3, -21.11), (-427.5, -142.5, 11.71), (-428.1, -132.9, -21.11), (-427.7, -132.7, 11.71), (-432.3, -137.8, 17.33), (-432.3, -137.5, 17.33), (-432.1, -137.5, 17.33), (-432.0, -137.8, 17.33)], [], [(0, 1, 3, 2), (2, 3, 7, 6), (6, 7, 5, 4), (4, 5, 1, 0), (2, 6, 4, 0), (3, 9, 10, 7), (10, 11, 8, 9), (7, 10, 11, 5), (1, 8, 9, 3), (5, 11, 8, 1)])
_uv = me_cube_019.uv_layers.new(name='UVMap')
_uv.uv.foreach_set('vector', [0.375, 0.0, 0.625, 0.0, 0.625, 0.25, 0.375, 0.25, 0.375, 0.25, 0.625, 0.25, 0.625, 0.5, 0.375, 0.5, 0.375, 0.5, 0.625, 0.5, 0.625, 0.75, 0.375, 0.75, 0.375, 0.75, 0.625, 0.75, 0.625, 1.0, 0.375, 1.0, 0.125, 0.5, 0.375, 0.5, 0.375, 0.75, 0.125, 0.75, 0.625, 0.25, 0.625, 0.25, 0.625, 0.5, 0.625, 0.5, 0.625, 0.5, 0.625, 0.75, 0.875, 0.75, 0.875, 0.5, 0.625, 0.5, 0.625, 0.5, 0.625, 0.75, 0.625, 0.75, 0.625, 0.0, 0.625, 0.0, 0.625, 0.25, 0.625, 0.25, 0.625, 0.75, 0.625, 0.75, 0.625, 1.0, 0.625, 1.0])
me_cube_019.update()
me_cube_021 = bpy.data.meshes.new('Cube.021')
me_cube_021.from_pydata([(-427.6, -132.7, 11.73)], [], [])
_uv = me_cube_021.uv_layers.new(name='UVMap')
_uv.uv.foreach_set('vector', [])
me_cube_021.update()
me_cube_014 = bpy.data.meshes.new('Cube.014')
me_cube_014.from_pydata([(8.624, -10.18, 4.788), (-152.1, -11.28, 32.31), (-110.3, -10.33, 33.44), (15.36, -10.19, -6.647), (-148.6, -10.52, 26.65), (-150.8, -8.346, 33.57), (-110.2, -8.495, 33.59), (8.655, -8.346, 4.932), (-151.1, -8.357, 27.74), (15.39, -8.357, -6.502)], [], [(1, 0, 2), (0, 1, 4, 3), (5, 6, 7), (7, 9, 8, 5), (4, 1, 5, 8), (2, 0, 7, 6), (1, 2, 6, 5), (0, 3, 9, 7), (3, 4, 8, 9)])
_uv = me_cube_014.uv_layers.new(name='UVMap')
_uv.uv.foreach_set('vector', [0.0, 0.0, 0.0, 0.0, 0.0, 0.0, 0.0, 0.0, 0.0, 0.0, 0.0, 0.0, 0.0, 0.0, 0.0, 0.0, 0.0, 0.0, 0.0, 0.0, 0.0, 0.0, 0.0, 0.0, 0.0, 0.0, 0.0, 0.0, 0.0, 0.0, 0.0, 0.0, 0.0, 0.0, 0.0, 0.0, 0.0, 0.0, 0.0, 0.0, 0.0, 0.0, 0.0, 0.0, 0.0, 0.0, 0.0, 0.0, 0.0, 0.0, 0.0, 0.0, 0.0, 0.0, 0.0, 0.0, 0.0, 0.0, 0.0, 0.0, 0.0, 0.0, 0.0, 0.0, 0.0, 0.0, 0.0, 0.0])
me_cube_014.update()
me_cube_022 = bpy.data.meshes.new('Cube.022')
me_cube_022.from_pydata([(4.003, -10.19, 4.788), (-123.8, -11.28, 35.39), (-110.3, -10.33, 33.44), (8.39, -10.21, -6.647), (-125.3, -10.52, 27.6), (-125.1, -8.346, 36.04), (-110.2, -8.495, 33.59), (3.969, -6.806, 4.797), (-125.4, -8.357, 27.74), (8.422, -8.373, -6.502)], [], [(1, 0, 2), (0, 1, 4, 3), (5, 6, 7), (7, 9, 8, 5), (4, 1, 5, 8), (2, 0, 7, 6), (1, 2, 6, 5), (0, 3, 9, 7), (3, 4, 8, 9)])
_uv = me_cube_022.uv_layers.new(name='UVMap')
_uv.uv.foreach_set('vector', [0.0, 0.0, 0.0, 0.0, 0.0, 0.0, 0.0, 0.0, 0.0, 0.0, 0.0, 0.0, 0.0, 0.0, 0.0, 0.0, 0.0, 0.0, 0.0, 0.0, 0.0, 0.0, 0.0, 0.0, 0.0, 0.0, 0.0, 0.0, 0.0, 0.0, 0.0, 0.0, 0.0, 0.0, 0.0, 0.0, 0.0, 0.0, 0.0, 0.0, 0.0, 0.0, 0.0, 0.0, 0.0, 0.0, 0.0, 0.0, 0.0, 0.0, 0.0, 0.0, 0.0, 0.0, 0.0, 0.0, 0.0, 0.0, 0.0, 0.0, 0.0, 0.0, 0.0, 0.0, 0.0, 0.0, 0.0, 0.0])
me_cube_022.update()
me_cube_023 = bpy.data.meshes.new('Cube.023')
me_cube_023.from_pydata([(7.991, -10.18, 3.443), (-139.9, -11.32, 33.43), (-110.3, -10.33, 33.44), (8.39, -10.21, -6.647), (-141.4, -10.56, 27.6), (-141.2, -8.384, 33.79), (-110.2, -8.495, 33.59), (8.223, -6.796, 4.457), (-141.5, -8.395, 27.74), (8.422, -8.373, -6.502)], [], [(1, 0, 2), (0, 1, 4, 3), (5, 6, 7), (7, 9, 8, 5), (4, 1, 5, 8), (2, 0, 7, 6), (1, 2, 6, 5), (0, 3, 9, 7), (3, 4, 8, 9)])
_uv = me_cube_023.uv_layers.new(name='UVMap')
_uv.uv.foreach_set('vector', [0.0, 0.0, 0.0, 0.0, 0.0, 0.0, 0.0, 0.0, 0.0, 0.0, 0.0, 0.0, 0.0, 0.0, 0.0, 0.0, 0.0, 0.0, 0.0, 0.0, 0.0, 0.0, 0.0, 0.0, 0.0, 0.0, 0.0, 0.0, 0.0, 0.0, 0.0, 0.0, 0.0, 0.0, 0.0, 0.0, 0.0, 0.0, 0.0, 0.0, 0.0, 0.0, 0.0, 0.0, 0.0, 0.0, 0.0, 0.0, 0.0, 0.0, 0.0, 0.0, 0.0, 0.0, 0.0, 0.0, 0.0, 0.0, 0.0, 0.0, 0.0, 0.0, 0.0, 0.0, 0.0, 0.0, 0.0, 0.0])
me_cube_023.update()
me_cube_024 = bpy.data.meshes.new('Cube.024')
me_cube_024.from_pydata([(-416.6, -136.0, -21.42), (-418.1, -137.7, -5.01), (-415.6, -136.7, -20.93), (-418.1, -133.9, -4.958), (-73.42, -134.1, -29.21), (-68.33, -131.3, -1.978), (-73.42, -122.2, -29.21), (-66.49, -127.4, -1.821)], [], [(0, 1, 3, 2), (2, 3, 7, 6), (6, 7, 5, 4), (4, 5, 1, 0), (2, 6, 4, 0), (7, 3, 1, 5)])
_uv = me_cube_024.uv_layers.new(name='UVMap')
_uv.uv.foreach_set('vector', [0.375, 0.0, 0.625, 0.0, 0.625, 0.25, 0.375, 0.25, 0.375, 0.25, 0.625, 0.25, 0.625, 0.5, 0.375, 0.5, 0.375, 0.5, 0.625, 0.5, 0.625, 0.75, 0.375, 0.75, 0.375, 0.75, 0.625, 0.75, 0.625, 1.0, 0.375, 1.0, 0.125, 0.5, 0.375, 0.5, 0.375, 0.75, 0.125, 0.75, 0.625, 0.5, 0.875, 0.5, 0.875, 0.75, 0.625, 0.75])
me_cube_024.update()
me_cube_002 = bpy.data.meshes.new('Cube.002')
me_cube_002.from_pydata([(-1.0, -1.0, -1.0), (-1.0, -1.0, 1.0), (-1.0, 1.0, -1.0), (-1.0, 1.0, 1.0), (1.0, -1.0, -1.0), (1.0, -1.0, 1.0), (1.0, 1.0, -1.0), (1.0, 1.0, 1.0)], [], [(0, 1, 3, 2), (2, 3, 7, 6), (6, 7, 5, 4), (4, 5, 1, 0), (2, 6, 4, 0), (7, 3, 1, 5)])
_uv = me_cube_002.uv_layers.new(name='UVMap')
_uv.uv.foreach_set('vector', [0.375, 0.0, 0.625, 0.0, 0.625, 0.25, 0.375, 0.25, 0.375, 0.25, 0.625, 0.25, 0.625, 0.5, 0.375, 0.5, 0.375, 0.5, 0.625, 0.5, 0.625, 0.75, 0.375, 0.75, 0.375, 0.75, 0.625, 0.75, 0.625, 1.0, 0.375, 1.0, 0.125, 0.5, 0.375, 0.5, 0.375, 0.75, 0.125, 0.75, 0.625, 0.5, 0.875, 0.5, 0.875, 0.75, 0.625, 0.75])
me_cube_002.update()
me_cube_004 = bpy.data.meshes.new('Cube.004')
me_cube_004.from_pydata([(-1.0, -1.0, -1.0), (-1.0, -1.0, 1.0), (-1.0, 1.0, -1.0), (-1.0, 1.0, 1.0), (1.0, -1.0, -1.0), (1.0, -1.0, 1.0), (1.0, 1.0, -1.0), (1.0, 1.0, 1.0)], [], [(0, 1, 3, 2), (2, 3, 7, 6), (6, 7, 5, 4), (4, 5, 1, 0), (2, 6, 4, 0), (7, 3, 1, 5)])
_uv = me_cube_004.uv_layers.new(name='UVMap')
_uv.uv.foreach_set('vector', [0.375, 0.0, 0.625, 0.0, 0.625, 0.25, 0.375, 0.25, 0.375, 0.25, 0.625, 0.25, 0.625, 0.5, 0.375, 0.5, 0.375, 0.5, 0.625, 0.5, 0.625, 0.75, 0.375, 0.75, 0.375, 0.75, 0.625, 0.75, 0.625, 1.0, 0.375, 1.0, 0.125, 0.5, 0.375, 0.5, 0.375, 0.75, 0.125, 0.75, 0.625, 0.5, 0.875, 0.5, 0.875, 0.75, 0.625, 0.75])
me_cube_004.update()
me_cube_005 = bpy.data.meshes.new('Cube.005')
me_cube_005.from_pydata([(-1.0, -1.0, -1.0), (-1.0, -1.0, 1.0), (-1.0, 1.0, -1.0), (-1.0, 1.0, 1.0), (1.0, -1.0, -1.0), (1.0, -1.0, 1.0), (1.0, 1.0, -1.0), (1.0, 1.0, 1.0)], [], [(0, 1, 3, 2), (2, 3, 7, 6), (6, 7, 5, 4), (4, 5, 1, 0), (2, 6, 4, 0), (7, 3, 1, 5)])
_uv = me_cube_005.uv_layers.new(name='UVMap')
_uv.uv.foreach_set('vector', [0.375, 0.0, 0.625, 0.0, 0.625, 0.25, 0.375, 0.25, 0.375, 0.25, 0.625, 0.25, 0.625, 0.5, 0.375, 0.5, 0.375, 0.5, 0.625, 0.5, 0.625, 0.75, 0.375, 0.75, 0.375, 0.75, 0.625, 0.75, 0.625, 1.0, 0.375, 1.0, 0.125, 0.5, 0.375, 0.5, 0.375, 0.75, 0.125, 0.75, 0.625, 0.5, 0.875, 0.5, 0.875, 0.75, 0.625, 0.75])
me_cube_005.update()
me_cube_011 = bpy.data.meshes.new('Cube.011')
me_cube_011.from_pydata([(-1.0, -1.0, -1.0), (-1.0, -1.0, 1.0), (-1.0, 1.0, -1.0), (-1.0, 1.0, 1.0), (1.0, -1.0, -1.0), (1.0, -1.0, 1.0), (1.0, 1.0, -1.0), (1.0, 1.0, 1.0)], [], [(0, 1, 3, 2), (2, 3, 7, 6), (6, 7, 5, 4), (4, 5, 1, 0), (2, 6, 4, 0), (7, 3, 1, 5)])
_uv = me_cube_011.uv_layers.new(name='UVMap')
_uv.uv.foreach_set('vector', [0.375, 0.0, 0.625, 0.0, 0.625, 0.25, 0.375, 0.25, 0.375, 0.25, 0.625, 0.25, 0.625, 0.5, 0.375, 0.5, 0.375, 0.5, 0.625, 0.5, 0.625, 0.75, 0.375, 0.75, 0.375, 0.75, 0.625, 0.75, 0.625, 1.0, 0.375, 1.0, 0.125, 0.5, 0.375, 0.5, 0.375, 0.75, 0.125, 0.75, 0.625, 0.5, 0.875, 0.5, 0.875, 0.75, 0.625, 0.75])
me_cube_011.update()
me_cube_020 = bpy.data.meshes.new('Cube.020')
me_cube_020.from_pydata([(-1.0, -1.0, -1.0), (-1.0, -1.0, 1.0), (-1.0, 1.0, -1.0), (-1.0, 1.0, 1.0), (1.0, -1.0, -1.0), (1.0, -1.0, 1.0), (1.0, 1.0, -1.0), (1.0, 1.0, 1.0)], [], [(0, 1, 3, 2), (2, 3, 7, 6), (6, 7, 5, 4), (4, 5, 1, 0), (2, 6, 4, 0), (7, 3, 1, 5)])
_uv = me_cube_020.uv_layers.new(name='UVMap')
_uv.uv.foreach_set('vector', [0.375, 0.0, 0.625, 0.0, 0.625, 0.25, 0.375, 0.25, 0.375, 0.25, 0.625, 0.25, 0.625, 0.5, 0.375, 0.5, 0.375, 0.5, 0.625, 0.5, 0.625, 0.75, 0.375, 0.75, 0.375, 0.75, 0.625, 0.75, 0.625, 1.0, 0.375, 1.0, 0.125, 0.5, 0.375, 0.5, 0.375, 0.75, 0.125, 0.75, 0.625, 0.5, 0.875, 0.5, 0.875, 0.75, 0.625, 0.75])
me_cube_020.update()
me_cube_025 = bpy.data.meshes.new('Cube.025')
me_cube_025.from_pydata([(-1.0, -1.0, -1.0), (-1.0, -1.0, 1.0), (-1.0, 1.0, -1.0), (-1.0, 1.0, 1.0), (1.0, -1.0, -1.0), (1.0, -1.0, 1.0), (1.0, 1.0, -1.0), (1.0, 1.0, 1.0)], [], [(0, 1, 3, 2), (2, 3, 7, 6), (6, 7, 5, 4), (4, 5, 1, 0), (2, 6, 4, 0), (7, 3, 1, 5)])
_uv = me_cube_025.uv_layers.new(name='UVMap')
_uv.uv.foreach_set('vector', [0.375, 0.0, 0.625, 0.0, 0.625, 0.25, 0.375, 0.25, 0.375, 0.25, 0.625, 0.25, 0.625, 0.5, 0.375, 0.5, 0.375, 0.5, 0.625, 0.5, 0.625, 0.75, 0.375, 0.75, 0.375, 0.75, 0.625, 0.75, 0.625, 1.0, 0.375, 1.0, 0.125, 0.5, 0.375, 0.5, 0.375, 0.75, 0.125, 0.75, 0.625, 0.5, 0.875, 0.5, 0.875, 0.75, 0.625, 0.75])
me_cube_025.update()
me_cube_026 = bpy.data.meshes.new('Cube.026')
me_cube_026.from_pydata([(-1.0, -1.0, -1.0), (-1.0, -1.0, 1.0), (-1.0, 1.0, -1.0), (-1.0, 1.0, 1.0), (1.0, -1.0, -1.0), (1.0, -1.0, 1.0), (1.0, 1.0, -1.0), (1.0, 1.0, 1.0)], [], [(0, 1, 3, 2), (2, 3, 7, 6), (6, 7, 5, 4), (4, 5, 1, 0), (2, 6, 4, 0), (7, 3, 1, 5)])
_uv = me_cube_026.uv_layers.new(name='UVMap')
_uv.uv.foreach_set('vector', [0.375, 0.0, 0.625, 0.0, 0.625, 0.25, 0.375, 0.25, 0.375, 0.25, 0.625, 0.25, 0.625, 0.5, 0.375, 0.5, 0.375, 0.5, 0.625, 0.5, 0.625, 0.75, 0.375, 0.75, 0.375, 0.75, 0.625, 0.75, 0.625, 1.0, 0.375, 1.0, 0.125, 0.5, 0.375, 0.5, 0.375, 0.75, 0.125, 0.75, 0.625, 0.5, 0.875, 0.5, 0.875, 0.75, 0.625, 0.75])
me_cube_026.update()
me_cube_027 = bpy.data.meshes.new('Cube.027')
me_cube_027.from_pydata([(-1.0, -1.0, -1.0), (-1.0, -1.0, 1.0), (-1.0, 1.0, -1.0), (-1.0, 1.0, 1.0), (1.0, -1.0, -1.0), (1.0, -1.0, 1.0), (1.0, 1.0, -1.0), (1.0, 1.0, 1.0)], [], [(0, 1, 3, 2), (2, 3, 7, 6), (6, 7, 5, 4), (4, 5, 1, 0), (2, 6, 4, 0), (7, 3, 1, 5)])
_uv = me_cube_027.uv_layers.new(name='UVMap')
_uv.uv.foreach_set('vector', [0.375, 0.0, 0.625, 0.0, 0.625, 0.25, 0.375, 0.25, 0.375, 0.25, 0.625, 0.25, 0.625, 0.5, 0.375, 0.5, 0.375, 0.5, 0.625, 0.5, 0.625, 0.75, 0.375, 0.75, 0.375, 0.75, 0.625, 0.75, 0.625, 1.0, 0.375, 1.0, 0.125, 0.5, 0.375, 0.5, 0.375, 0.75, 0.125, 0.75, 0.625, 0.5, 0.875, 0.5, 0.875, 0.75, 0.625, 0.75])
me_cube_027.update()
me_cube_028 = bpy.data.meshes.new('Cube.028')
me_cube_028.from_pydata([(-1.0, -1.0, -1.0), (-1.0, -1.0, 1.0), (-1.0, 1.0, -1.0), (-1.0, 1.0, 1.0), (1.0, -1.0, -1.0), (1.0, -1.0, 1.0), (1.0, 1.0, -1.0), (1.0, 1.0, 1.0)], [], [(0, 1, 3, 2), (2, 3, 7, 6), (6, 7, 5, 4), (4, 5, 1, 0), (2, 6, 4, 0), (7, 3, 1, 5)])
_uv = me_cube_028.uv_layers.new(name='UVMap')
_uv.uv.foreach_set('vector', [0.375, 0.0, 0.625, 0.0, 0.625, 0.25, 0.375, 0.25, 0.375, 0.25, 0.625, 0.25, 0.625, 0.5, 0.375, 0.5, 0.375, 0.5, 0.625, 0.5, 0.625, 0.75, 0.375, 0.75, 0.375, 0.75, 0.625, 0.75, 0.625, 1.0, 0.375, 1.0, 0.125, 0.5, 0.375, 0.5, 0.375, 0.75, 0.125, 0.75, 0.625, 0.5, 0.875, 0.5, 0.875, 0.75, 0.625, 0.75])
me_cube_028.update()
me_cube_029 = bpy.data.meshes.new('Cube.029')
me_cube_029.from_pydata([(-1.0, -1.0, -1.0), (-1.0, -1.0, 1.0), (-1.0, 1.0, -1.0), (-1.0, 1.0, 1.0), (1.0, -1.0, -1.0), (1.0, -1.0, 1.0), (1.0, 1.0, -1.0), (1.0, 1.0, 1.0)], [], [(0, 1, 3, 2), (2, 3, 7, 6), (6, 7, 5, 4), (4, 5, 1, 0), (2, 6, 4, 0), (7, 3, 1, 5)])
_uv = me_cube_029.uv_layers.new(name='UVMap')
_uv.uv.foreach_set('vector', [0.375, 0.0, 0.625, 0.0, 0.625, 0.25, 0.375, 0.25, 0.375, 0.25, 0.625, 0.25, 0.625, 0.5, 0.375, 0.5, 0.375, 0.5, 0.625, 0.5, 0.625, 0.75, 0.375, 0.75, 0.375, 0.75, 0.625, 0.75, 0.625, 1.0, 0.375, 1.0, 0.125, 0.5, 0.375, 0.5, 0.375, 0.75, 0.125, 0.75, 0.625, 0.5, 0.875, 0.5, 0.875, 0.75, 0.625, 0.75])
me_cube_029.update()
me_cube_030 = bpy.data.meshes.new('Cube.030')
me_cube_030.from_pydata([(-1.0, -1.0, -1.0), (-1.0, -1.0, 1.0), (-1.0, 1.0, -1.0), (-1.0, 1.0, 1.0), (1.0, -1.0, -1.0), (1.0, -1.0, 1.0), (1.0, 1.0, -1.0), (1.0, 1.0, 1.0)], [], [(0, 1, 3, 2), (2, 3, 7, 6), (6, 7, 5, 4), (4, 5, 1, 0), (2, 6, 4, 0), (7, 3, 1, 5)])
_uv = me_cube_030.uv_layers.new(name='UVMap')
_uv.uv.foreach_set('vector', [0.375, 0.0, 0.625, 0.0, 0.625, 0.25, 0.375, 0.25, 0.375, 0.25, 0.625, 0.25, 0.625, 0.5, 0.375, 0.5, 0.375, 0.5, 0.625, 0.5, 0.625, 0.75, 0.375, 0.75, 0.375, 0.75, 0.625, 0.75, 0.625, 1.0, 0.375, 1.0, 0.125, 0.5, 0.375, 0.5, 0.375, 0.75, 0.125, 0.75, 0.625, 0.5, 0.875, 0.5, 0.875, 0.75, 0.625, 0.75])
me_cube_030.update()
me_cube_031 = bpy.data.meshes.new('Cube.031')
me_cube_031.from_pydata([(-1.0, -1.0, -1.0), (-1.0, -1.0, 1.0), (-1.0, 1.0, -1.0), (-1.0, 1.0, 1.0), (1.0, -1.0, -1.0), (1.0, -1.0, 1.0), (1.0, 1.0, -1.0), (1.0, 1.0, 1.0)], [], [(0, 1, 3, 2), (2, 3, 7, 6), (6, 7, 5, 4), (4, 5, 1, 0), (2, 6, 4, 0), (7, 3, 1, 5)])
_uv = me_cube_031.uv_layers.new(name='UVMap')
_uv.uv.foreach_set('vector', [0.375, 0.0, 0.625, 0.0, 0.625, 0.25, 0.375, 0.25, 0.375, 0.25, 0.625, 0.25, 0.625, 0.5, 0.375, 0.5, 0.375, 0.5, 0.625, 0.5, 0.625, 0.75, 0.375, 0.75, 0.375, 0.75, 0.625, 0.75, 0.625, 1.0, 0.375, 1.0, 0.125, 0.5, 0.375, 0.5, 0.375, 0.75, 0.125, 0.75, 0.625, 0.5, 0.875, 0.5, 0.875, 0.75, 0.625, 0.75])
me_cube_031.update()
me_cube_032 = bpy.data.meshes.new('Cube.032')
me_cube_032.from_pydata([(-1.0, -1.0, -1.0), (-1.0, -1.0, 1.0), (-1.0, 1.0, -1.0), (-1.0, 1.0, 1.0), (1.0, -1.0, -1.0), (1.0, -1.0, 1.0), (1.0, 1.0, -1.0), (1.0, 1.0, 1.0)], [], [(0, 1, 3, 2), (2, 3, 7, 6), (6, 7, 5, 4), (4, 5, 1, 0), (2, 6, 4, 0), (7, 3, 1, 5)])
_uv = me_cube_032.uv_layers.new(name='UVMap')
_uv.uv.foreach_set('vector', [0.375, 0.0, 0.625, 0.0, 0.625, 0.25, 0.375, 0.25, 0.375, 0.25, 0.625, 0.25, 0.625, 0.5, 0.375, 0.5, 0.375, 0.5, 0.625, 0.5, 0.625, 0.75, 0.375, 0.75, 0.375, 0.75, 0.625, 0.75, 0.625, 1.0, 0.375, 1.0, 0.125, 0.5, 0.375, 0.5, 0.375, 0.75, 0.125, 0.75, 0.625, 0.5, 0.875, 0.5, 0.875, 0.75, 0.625, 0.75])
me_cube_032.update()
me_cube_033 = bpy.data.meshes.new('Cube.033')
me_cube_033.from_pydata([(-1.0, -1.0, -1.0), (-1.0, -1.0, 1.0), (-1.0, 1.0, -1.0), (-1.0, 1.0, 1.0), (1.0, -1.0, -1.0), (1.0, -1.0, 1.0), (1.0, 1.0, -1.0), (1.0, 1.0, 1.0)], [], [(0, 1, 3, 2), (2, 3, 7, 6), (6, 7, 5, 4), (4, 5, 1, 0), (2, 6, 4, 0), (7, 3, 1, 5)])
_uv = me_cube_033.uv_layers.new(name='UVMap')
_uv.uv.foreach_set('vector', [0.375, 0.0, 0.625, 0.0, 0.625, 0.25, 0.375, 0.25, 0.375, 0.25, 0.625, 0.25, 0.625, 0.5, 0.375, 0.5, 0.375, 0.5, 0.625, 0.5, 0.625, 0.75, 0.375, 0.75, 0.375, 0.75, 0.625, 0.75, 0.625, 1.0, 0.375, 1.0, 0.125, 0.5, 0.375, 0.5, 0.375, 0.75, 0.125, 0.75, 0.625, 0.5, 0.875, 0.5, 0.875, 0.75, 0.625, 0.75])
me_cube_033.update()
me_cube_034 = bpy.data.meshes.new('Cube.034')
me_cube_034.from_pydata([(-1.0, -1.0, -1.0), (-1.0, -1.0, 1.0), (-1.0, 1.0, -1.0), (-1.0, 1.0, 1.0), (1.0, -1.0, -1.0), (1.0, -1.0, 1.0), (1.0, 1.0, -1.0), (1.0, 1.0, 1.0)], [], [(0, 1, 3, 2), (2, 3, 7, 6), (6, 7, 5, 4), (4, 5, 1, 0), (2, 6, 4, 0), (7, 3, 1, 5)])
_uv = me_cube_034.uv_layers.new(name='UVMap')
_uv.uv.foreach_set('vector', [0.375, 0.0, 0.625, 0.0, 0.625, 0.25, 0.375, 0.25, 0.375, 0.25, 0.625, 0.25, 0.625, 0.5, 0.375, 0.5, 0.375, 0.5, 0.625, 0.5, 0.625, 0.75, 0.375, 0.75, 0.375, 0.75, 0.625, 0.75, 0.625, 1.0, 0.375, 1.0, 0.125, 0.5, 0.375, 0.5, 0.375, 0.75, 0.125, 0.75, 0.625, 0.5, 0.875, 0.5, 0.875, 0.75, 0.625, 0.75])
me_cube_034.update()
me_cube_035 = bpy.data.meshes.new('Cube.035')
me_cube_035.from_pydata([(-1.0, -1.0, -1.0), (-1.0, -1.0, 1.0), (-1.0, 1.0, -1.0), (-1.0, 1.0, 1.0), (1.0, -1.0, -1.0), (1.0, -1.0, 1.0), (1.0, 1.0, -1.0), (1.0, 1.0, 1.0)], [], [(0, 1, 3, 2), (2, 3, 7, 6), (6, 7, 5, 4), (4, 5, 1, 0), (2, 6, 4, 0), (7, 3, 1, 5)])
_uv = me_cube_035.uv_layers.new(name='UVMap')
_uv.uv.foreach_set('vector', [0.375, 0.0, 0.625, 0.0, 0.625, 0.25, 0.375, 0.25, 0.375, 0.25, 0.625, 0.25, 0.625, 0.5, 0.375, 0.5, 0.375, 0.5, 0.625, 0.5, 0.625, 0.75, 0.375, 0.75, 0.375, 0.75, 0.625, 0.75, 0.625, 1.0, 0.375, 1.0, 0.125, 0.5, 0.375, 0.5, 0.375, 0.75, 0.125, 0.75, 0.625, 0.5, 0.875, 0.5, 0.875, 0.75, 0.625, 0.75])
me_cube_035.update()
me_cube_036 = bpy.data.meshes.new('Cube.036')
me_cube_036.from_pydata([(-1.0, -1.0, -1.0), (-1.0, -1.0, 1.0), (-1.0, 1.0, -1.0), (-1.0, 1.0, 1.0), (1.0, -1.0, -1.0), (1.0, -1.0, 1.0), (1.0, 1.0, -1.0), (1.0, 1.0, 1.0)], [], [(0, 1, 3, 2), (2, 3, 7, 6), (6, 7, 5, 4), (4, 5, 1, 0), (2, 6, 4, 0), (7, 3, 1, 5)])
_uv = me_cube_036.uv_layers.new(name='UVMap')
_uv.uv.foreach_set('vector', [0.375, 0.0, 0.625, 0.0, 0.625, 0.25, 0.375, 0.25, 0.375, 0.25, 0.625, 0.25, 0.625, 0.5, 0.375, 0.5, 0.375, 0.5, 0.625, 0.5, 0.625, 0.75, 0.375, 0.75, 0.375, 0.75, 0.625, 0.75, 0.625, 1.0, 0.375, 1.0, 0.125, 0.5, 0.375, 0.5, 0.375, 0.75, 0.125, 0.75, 0.625, 0.5, 0.875, 0.5, 0.875, 0.75, 0.625, 0.75])
me_cube_036.update()
me_cube_037 = bpy.data.meshes.new('Cube.037')
me_cube_037.from_pydata([(-1.0, -1.0, -1.0), (-1.0, -1.0, 1.0), (-1.0, 1.0, -1.0), (-1.0, 1.0, 1.0), (1.0, -1.0, -1.0), (1.0, -1.0, 1.0), (1.0, 1.0, -1.0), (1.0, 1.0, 1.0)], [], [(0, 1, 3, 2), (2, 3, 7, 6), (6, 7, 5, 4), (4, 5, 1, 0), (2, 6, 4, 0), (7, 3, 1, 5)])
_uv = me_cube_037.uv_layers.new(name='UVMap')
_uv.uv.foreach_set('vector', [0.375, 0.0, 0.625, 0.0, 0.625, 0.25, 0.375, 0.25, 0.375, 0.25, 0.625, 0.25, 0.625, 0.5, 0.375, 0.5, 0.375, 0.5, 0.625, 0.5, 0.625, 0.75, 0.375, 0.75, 0.375, 0.75, 0.625, 0.75, 0.625, 1.0, 0.375, 1.0, 0.125, 0.5, 0.375, 0.5, 0.375, 0.75, 0.125, 0.75, 0.625, 0.5, 0.875, 0.5, 0.875, 0.75, 0.625, 0.75])
me_cube_037.update()
me_cube_038 = bpy.data.meshes.new('Cube.038')
me_cube_038.from_pydata([(-1.0, -1.0, -1.0), (-1.0, -1.0, 1.0), (-1.0, 1.0, -1.0), (-1.0, 1.0, 1.0), (1.0, -1.0, -1.0), (1.0, -1.0, 1.0), (1.0, 1.0, -1.0), (1.0, 1.0, 1.0)], [], [(0, 1, 3, 2), (2, 3, 7, 6), (6, 7, 5, 4), (4, 5, 1, 0), (2, 6, 4, 0), (7, 3, 1, 5)])
_uv = me_cube_038.uv_layers.new(name='UVMap')
_uv.uv.foreach_set('vector', [0.375, 0.0, 0.625, 0.0, 0.625, 0.25, 0.375, 0.25, 0.375, 0.25, 0.625, 0.25, 0.625, 0.5, 0.375, 0.5, 0.375, 0.5, 0.625, 0.5, 0.625, 0.75, 0.375, 0.75, 0.375, 0.75, 0.625, 0.75, 0.625, 1.0, 0.375, 1.0, 0.125, 0.5, 0.375, 0.5, 0.375, 0.75, 0.125, 0.75, 0.625, 0.5, 0.875, 0.5, 0.875, 0.75, 0.625, 0.75])
me_cube_038.update()

# ---- objects
ob_cube = bpy.data.objects.new('Cube', me_cube_003)
ob_cube_003 = bpy.data.objects.new('Cube.003', me_cube_009)
ob_cube_002 = bpy.data.objects.new('Cube.002', me_cube_012)
ob_cube_007 = bpy.data.objects.new('Cube.007', me_cube_015)
ob_cube_008 = bpy.data.objects.new('Cube.008', me_cube)
ob_cube_009 = bpy.data.objects.new('Cube.009', me_cube_001)
ob_cube_010 = bpy.data.objects.new('Cube.010', me_cube_006)
ob_cube_011 = bpy.data.objects.new('Cube.011', me_cube_007)
ob_cube_012 = bpy.data.objects.new('Cube.012', me_cube_008)
ob_cube_013 = bpy.data.objects.new('Cube.013', me_cube_010)
ob_cube_014 = bpy.data.objects.new('Cube.014', me_cube_013)
ob_cube_015 = bpy.data.objects.new('Cube.015', me_cube_016)
ob_cube_016 = bpy.data.objects.new('Cube.016', me_cube_017)
ob_cube_017 = bpy.data.objects.new('Cube.017', me_cube_018)
ob_cube_018 = bpy.data.objects.new('Cube.018', me_cube_019)
ob_cube_019 = bpy.data.objects.new('Cube.019', me_cube_021)
ob_cube_001 = bpy.data.objects.new('Cube.001', me_cube_014)
ob_cube_004 = bpy.data.objects.new('Cube.004', me_cube_022)
ob_cube_020 = bpy.data.objects.new('Cube.020', me_cube_023)
ob_cube_006 = bpy.data.objects.new('Cube.006', me_cube_024)
ob_cube_005 = bpy.data.objects.new('Cube.005', me_cube_002)
ob_cube_021 = bpy.data.objects.new('Cube.021', me_cube_004)
ob_cube_022 = bpy.data.objects.new('Cube.022', me_cube_005)
ob_cube_023 = bpy.data.objects.new('Cube.023', me_cube_011)
ob_cube_024 = bpy.data.objects.new('Cube.024', me_cube_020)
ob_cube_025 = bpy.data.objects.new('Cube.025', me_cube_025)
ob_cube_026 = bpy.data.objects.new('Cube.026', me_cube_026)
ob_cube_027 = bpy.data.objects.new('Cube.027', me_cube_027)
ob_cube_028 = bpy.data.objects.new('Cube.028', me_cube_028)
ob_cube_029 = bpy.data.objects.new('Cube.029', me_cube_029)
ob_cube_030 = bpy.data.objects.new('Cube.030', me_cube_030)
ob_cube_031 = bpy.data.objects.new('Cube.031', me_cube_031)
ob_cube_032 = bpy.data.objects.new('Cube.032', me_cube_032)
ob_cube_033 = bpy.data.objects.new('Cube.033', me_cube_033)
ob_cube_034 = bpy.data.objects.new('Cube.034', me_cube_034)
ob_cube_035 = bpy.data.objects.new('Cube.035', me_cube_035)
ob_cube_036 = bpy.data.objects.new('Cube.036', me_cube_036)
ob_cube_037 = bpy.data.objects.new('Cube.037', me_cube_037)
ob_cube_038 = bpy.data.objects.new('Cube.038', me_cube_038)

# ---- transforms, parenting, visibility, modifiers, constraints
ob_cube.location = (79.45, -9.211, -74.81)
ob_cube_003.location = (79.45, -9.211, -77.93)
ob_cube_002.location = (79.45, -9.943, -74.81)
ob_cube_007.location = (1.944, 0.0, -19.31)
ob_cube_008.location = (0.0, -15.99, 0.0)
ob_cube_009.location = (1.38, -15.64, 0.0)
ob_cube_010.location = (0.02, -15.99, -0.31)
ob_cube_011.location = (-1.785, -15.99, 0.0)
ob_cube_012.location = (0.0, -15.99, 0.0)
ob_cube_013.location = (-0.7933, -15.22, 0.0)
ob_cube_014.location = (0.0, -15.41, 0.0)
ob_cube_015.location = (0.0, -15.99, 0.0)
ob_cube_016.location = (0.0, -15.99, 0.0)
ob_cube_017.location = (0.0, -167.4, 0.0)
ob_cube_018.location = (0.0, -167.4, 0.0)
ob_cube_019.location = (0.0, -15.8, 0.0)
ob_cube_001.location = (75.84, 9.353, -77.37)
ob_cube_004.location = (-81.93, -5.936, -49.69)
ob_cube_004.rotation_euler = (0.0, -0.0, 1.568)
ob_cube_020.location = (-51.18, -29.23, -43.77)
ob_cube_020.rotation_euler = (0.0, -0.0, 1.568)
ob_cube_006.location = (31.87, -38.69, -7.798)
ob_cube_005.location = (-439.2, -212.7, -25.4)
ob_cube_005.scale = (10.39, 5.135, 1.0)
ob_cube_021.location = (-439.3, -220.1, -27.51)
ob_cube_021.scale = (10.54, 5.135, 1.0)
ob_cube_022.location = (-439.2, -228.3, -29.52)
ob_cube_022.scale = (10.54, 5.135, 1.0)
ob_cube_023.location = (-439.2, -234.9, -31.85)
ob_cube_023.scale = (10.54, 5.135, 1.0)
ob_cube_024.location = (-441.5, -88.87, -23.83)
ob_cube_024.rotation_euler = (0.0, -0.0, -3.114)
ob_cube_024.scale = (10.39, 5.135, 1.0)
ob_cube_025.location = (-441.6, -81.48, -25.93)
ob_cube_025.rotation_euler = (0.0, -0.0, -3.114)
ob_cube_025.scale = (10.54, 5.135, 1.0)
ob_cube_026.location = (-441.9, -73.3, -27.95)
ob_cube_026.rotation_euler = (0.0, -0.0, -3.114)
ob_cube_026.scale = (10.54, 5.135, 1.0)
ob_cube_027.location = (-442.0, -66.65, -30.27)
ob_cube_027.rotation_euler = (0.0, -0.0, -3.114)
ob_cube_027.scale = (10.54, 5.135, 1.0)
ob_cube_028.location = (-442.3, -60.32, -32.24)
ob_cube_028.rotation_euler = (0.0, -0.0, -3.114)
ob_cube_028.scale = (10.69, 5.136, 1.0)
ob_cube_029.location = (-483.5, -151.5, -25.29)
ob_cube_029.rotation_euler = (0.0, -0.0, -1.555)
ob_cube_029.scale = (10.39, 5.135, 1.0)
ob_cube_030.location = (-490.9, -151.4, -27.39)
ob_cube_030.rotation_euler = (0.0, -0.0, -1.555)
ob_cube_030.scale = (10.54, 5.135, 1.0)
ob_cube_031.location = (-499.1, -151.6, -29.41)
ob_cube_031.rotation_euler = (0.0, -0.0, -1.555)
ob_cube_031.scale = (10.54, 5.135, 1.0)
ob_cube_032.location = (-505.7, -151.7, -31.73)
ob_cube_032.rotation_euler = (0.0, -0.0, -1.555)
ob_cube_032.scale = (10.54, 5.135, 1.0)
ob_cube_033.location = (-512.0, -151.9, -33.7)
ob_cube_033.rotation_euler = (0.0, -0.0, -1.555)
ob_cube_033.scale = (10.69, 5.136, 1.0)
ob_cube_034.location = (-378.8, -155.5, -24.15)
ob_cube_034.rotation_euler = (0.0, -0.0, 1.554)
ob_cube_034.scale = (19.83, 5.15, 1.0)
ob_cube_035.location = (-371.4, -156.2, -26.25)
ob_cube_035.rotation_euler = (0.0, -0.0, 1.554)
ob_cube_035.scale = (20.13, 5.15, 1.0)
ob_cube_036.location = (-363.2, -156.5, -28.27)
ob_cube_036.rotation_euler = (0.0, -0.0, 1.554)
ob_cube_036.scale = (20.13, 5.15, 1.0)
ob_cube_037.location = (-356.5, -156.9, -30.6)
ob_cube_037.rotation_euler = (0.0, -0.0, 1.554)
ob_cube_037.scale = (20.13, 5.15, 1.0)
ob_cube_038.location = (-350.2, -157.1, -32.56)
ob_cube_038.rotation_euler = (0.0, -0.0, 1.554)
ob_cube_038.scale = (20.42, 5.15, 1.0)

# ---- collection membership
col_collection.objects.link(ob_cube)
col_collection.objects.link(ob_cube_003)
col_collection.objects.link(ob_cube_002)
col_collection.objects.link(ob_cube_007)
col_collection.objects.link(ob_cube_008)
col_collection.objects.link(ob_cube_009)
col_collection.objects.link(ob_cube_010)
col_collection.objects.link(ob_cube_011)
col_collection.objects.link(ob_cube_012)
col_collection.objects.link(ob_cube_013)
col_collection.objects.link(ob_cube_014)
col_collection.objects.link(ob_cube_015)
col_collection.objects.link(ob_cube_016)
col_collection.objects.link(ob_cube_017)
col_collection.objects.link(ob_cube_018)
col_collection.objects.link(ob_cube_019)
col_collection.objects.link(ob_cube_001)
col_collection.objects.link(ob_cube_004)
col_collection.objects.link(ob_cube_020)
col_collection.objects.link(ob_cube_006)
col_collection.objects.link(ob_cube_005)
col_collection.objects.link(ob_cube_021)
col_collection.objects.link(ob_cube_022)
col_collection.objects.link(ob_cube_023)
col_collection.objects.link(ob_cube_024)
col_collection.objects.link(ob_cube_025)
col_collection.objects.link(ob_cube_026)
col_collection.objects.link(ob_cube_027)
col_collection.objects.link(ob_cube_028)
col_collection.objects.link(ob_cube_029)
col_collection.objects.link(ob_cube_030)
col_collection.objects.link(ob_cube_031)
col_collection.objects.link(ob_cube_032)
col_collection.objects.link(ob_cube_033)
col_collection.objects.link(ob_cube_034)
col_collection.objects.link(ob_cube_035)
col_collection.objects.link(ob_cube_036)
col_collection.objects.link(ob_cube_037)
col_collection.objects.link(ob_cube_038)

# ---- scene / render settings (as saved in the file)
scene.frame_start = 1; scene.frame_end = 250; scene.frame_set(6)
scene.render.engine = 'BLENDER_EEVEE_NEXT'
scene.cycles.sampling_pattern = 'TABULATED_SOBOL'
bpy.context.view_layer.update()

# ---- added for rendering (the .blend has no active camera and no usable light): camera, sun
cam_auto = bpy.data.cameras.new('AutoCamera')
cam_auto.lens = 50.0
cam_auto.sensor_width = 36.0
cam_auto.clip_end = 11288.9
ob_auto_camera = bpy.data.objects.new('AutoCamera', cam_auto)
scene.collection.objects.link(ob_auto_camera)
ob_auto_camera.location = (431.998, -926.19, 481.253)
ob_auto_camera.rotation_euler = (1.09748, -7.21219e-08, 0.694738)
scene.camera = ob_auto_camera
light_auto_sun = bpy.data.lights.new('AutoSun', 'SUN')
light_auto_sun.energy = 3.0
light_auto_sun.angle = 0.0523599
ob_auto_sun = bpy.data.objects.new('AutoSun', light_auto_sun)
scene.collection.objects.link(ob_auto_sun)
ob_auto_sun.rotation_euler = (0.872665, 0.174533, 0.523599)
bpy.context.view_layer.update()
